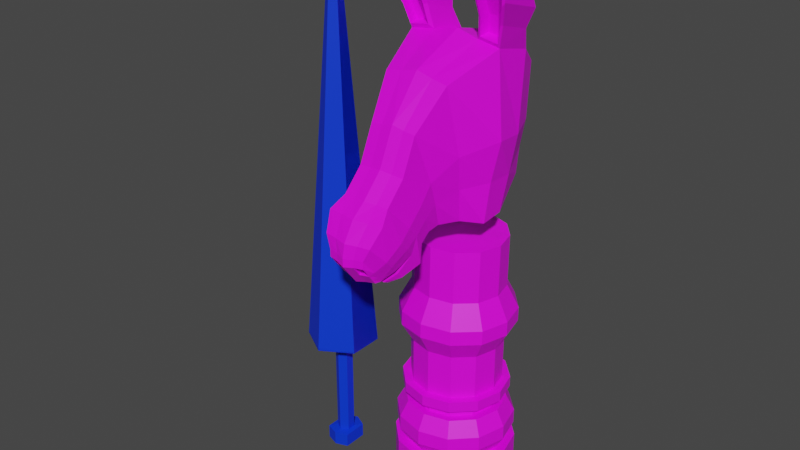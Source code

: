 # Source: KnightDonkey.blend  (saved by Blender 2.93.21; exported with 4.5.12 LTS)
import bpy
from mathutils import Matrix  # noqa: F401  (used for matrix-valued properties, if any)

bpy.ops.wm.read_factory_settings(use_empty=True)
scene = bpy.context.scene
scene.name = 'Scene'

# ---- collections
col_collection = bpy.data.collections.new('Collection'); scene.collection.children.link(col_collection)

# ---- images (referenced by path relative to the original .blend; pixels are not part of the script)
import os
ASSET_DIR = os.environ.get("B2B_ASSET_DIR", "")  # directory of the original .blend (textures are referenced by path, not embedded)
HERE = os.path.dirname(os.path.abspath(__file__))  # packed textures are extracted next to this script under _unpacked/

def load_image(name, relpath, width, height, colorspace="sRGB"):
    """Load a texture the original file referenced (path relative to the .blend, or extracted next to this script)."""
    p = next((c for c in (os.path.join(HERE, relpath), os.path.join(ASSET_DIR, relpath)) if relpath and os.path.exists(c)), "")
    if p:
        img = bpy.data.images.load(p, check_existing=True)
        img.name = name
    else:  # same state as the original file: an image datablock whose file is absent (Cycles renders it pink)
        img = bpy.data.images.new(name, width, height)
        img.source = "FILE"
        img.filepath = "//" + (relpath or name)
    img.colorspace_settings.name = colorspace
    return img
img_pallete_jpg = load_image('Pallete.jpg', 'Reference/Pallete.jpg', 1024, 1024, 'sRGB')

# ---- materials (node trees are filled in below, after node groups)
mat_mypalletecolors = bpy.data.materials.new('MyPalleteColors')
mat_mypalletecolors.use_transparent_shadow = False
mat_equipment = bpy.data.materials.new('Equipment')
mat_equipment.use_transparent_shadow = False

# ---- material node trees
mat_mypalletecolors.use_nodes = True; mat_mypalletecolors.node_tree.nodes.clear()
_N = mat_mypalletecolors.node_tree.nodes; _L = mat_mypalletecolors.node_tree.links
n0 = _N.new('ShaderNodeBsdfPrincipled'); n0.name = 'Principled BSDF'; n0.location = (10, 300)
n0.distribution = 'GGX'
n0.subsurface_method = 'BURLEY'
n0.inputs[3].default_value = 1.45
n0.inputs[27].default_value = (0.0, 0.0, 0.0, 1.0)
n0.inputs[28].default_value = 1.0
n1 = _N.new('ShaderNodeOutputMaterial'); n1.name = 'Material Output'; n1.location = (300, 300)
n2 = _N.new('ShaderNodeTexImage'); n2.name = 'Image Texture'; n2.location = (-350, 232)
n2.image = img_pallete_jpg
_L.new(n0.outputs[0], n1.inputs[0])
_L.new(n2.outputs[0], n0.inputs[0])
n1.is_active_output = True
mat_equipment.use_nodes = True; mat_equipment.node_tree.nodes.clear()
_N = mat_equipment.node_tree.nodes; _L = mat_equipment.node_tree.links
n0 = _N.new('ShaderNodeBsdfPrincipled'); n0.name = 'Principled BSDF'; n0.location = (10, 300)
n0.distribution = 'GGX'
n0.subsurface_method = 'BURLEY'
n0.inputs[0].default_value = (0.0, 0.03634, 0.8, 1.0)
n0.inputs[3].default_value = 1.45
n0.inputs[27].default_value = (0.0, 0.0, 0.0, 1.0)
n0.inputs[28].default_value = 1.0
n1 = _N.new('ShaderNodeOutputMaterial'); n1.name = 'Material Output'; n1.location = (300, 300)
_L.new(n0.outputs[0], n1.inputs[0])
n1.is_active_output = True

# ---- world
world_world = bpy.data.worlds.new('World'); scene.world = world_world
world_world.use_nodes = True; world_world.node_tree.nodes.clear()
_N = world_world.node_tree.nodes; _L = world_world.node_tree.links
n0 = _N.new('ShaderNodeOutputWorld'); n0.name = 'World Output'; n0.location = (300, 300)
n1 = _N.new('ShaderNodeBackground'); n1.name = 'Background'; n1.location = (10, 300)
n1.inputs[0].default_value = (0.05088, 0.05088, 0.05088, 1.0)
_L.new(n1.outputs[0], n0.inputs[0])
n0.is_active_output = True
world_world.color = (0.05088, 0.05088, 0.05088)
world_world.use_sun_shadow = False
world_world.sun_shadow_jitter_overblur = 0.0

# ---- meshes
me_cube_002 = bpy.data.meshes.new('Cube.002')
me_cube_002.from_pydata([(0.006845, 0.176, 0.004051), (0.006845, 0.176, 0.1071), (0.0959, 0.1522, 0.004051), (0.0959, 0.1522, 0.1071), (0.1611, 0.08699, 0.004051), (0.1611, 0.08699, 0.1071), (0.1849, -0.002059, 0.004051), (0.1849, -0.002059, 0.1071), (0.1611, -0.09111, 0.004051), (0.1611, -0.09111, 0.1071), (0.0959, -0.1563, 0.004051), (0.0959, -0.1563, 0.1071), (0.006845, -0.1802, 0.004051), (0.006845, -0.1802, 0.1071), (-0.08221, -0.1563, 0.004051), (-0.08221, -0.1563, 0.1071), (-0.1474, -0.09111, 0.004051), (-0.1474, -0.09111, 0.1071), (-0.1713, -0.002059, 0.004051), (-0.1713, -0.002059, 0.1071), (-0.1474, 0.08699, 0.004051), (-0.1474, 0.08699, 0.1071), (-0.08221, 0.1522, 0.004051), (-0.08221, 0.1522, 0.1071), (0.08061, 0.1257, 0.1071), (0.006845, 0.1455, 0.1071), (0.1346, 0.07171, 0.1071), (0.1544, -0.002059, 0.1071), (0.1346, -0.07582, 0.1071), (0.08061, -0.1298, 0.1071), (0.006845, -0.1496, 0.1071), (-0.06692, -0.1298, 0.1071), (-0.1209, -0.07582, 0.1071), (-0.1407, -0.002059, 0.1071), (-0.1209, 0.07171, 0.1071), (-0.06692, 0.1257, 0.1071), (0.0936, 0.1482, 0.1514), (0.006845, 0.1714, 0.1514), (0.1571, 0.08469, 0.1514), (0.1804, -0.002059, 0.1514), (0.1571, -0.08881, 0.1514), (0.0936, -0.1523, 0.1514), (0.006845, -0.1756, 0.1514), (-0.07991, -0.1523, 0.1514), (-0.1434, -0.08881, 0.1514), (-0.1667, -0.002059, 0.1514), (-0.1434, 0.08469, 0.1514), (-0.07991, 0.1482, 0.1514), (0.0936, 0.1482, 0.1957), (0.006845, 0.1714, 0.1957), (0.1571, 0.08469, 0.1957), (0.1804, -0.002059, 0.1957), (0.1571, -0.08881, 0.1957), (0.0936, -0.1523, 0.1957), (0.006845, -0.1756, 0.1957), (-0.07991, -0.1523, 0.1957), (-0.1434, -0.08881, 0.1957), (-0.1667, -0.002059, 0.1957), (-0.1434, 0.08469, 0.1957), (-0.07991, 0.1482, 0.1957), (0.08128, 0.1269, 0.2421), (0.006845, 0.1468, 0.2421), (0.1358, 0.07238, 0.2421), (0.1557, -0.002059, 0.2421), (0.1358, -0.0765, 0.2421), (0.08128, -0.131, 0.2421), (0.006845, -0.1509, 0.2421), (-0.06759, -0.131, 0.2421), (-0.1221, -0.0765, 0.2421), (-0.142, -0.002059, 0.2421), (-0.1221, 0.07238, 0.2421), (-0.06759, 0.1269, 0.2421), (0.06939, 0.1063, 0.2421), (0.006845, 0.123, 0.2421), (0.1152, 0.06049, 0.2421), (0.1319, -0.002059, 0.2421), (0.1152, -0.06461, 0.2421), (0.06939, -0.1104, 0.2421), (0.006845, -0.1272, 0.2421), (-0.0557, -0.1104, 0.2421), (-0.1015, -0.06461, 0.2421), (-0.1183, -0.002059, 0.2421), (-0.1015, 0.06049, 0.2421), (-0.0557, 0.1063, 0.2421), (0.06939, 0.1063, 0.2615), (0.006845, 0.123, 0.2615), (0.1152, 0.06049, 0.2615), (0.1319, -0.002059, 0.2615), (0.1152, -0.06461, 0.2615), (0.06939, -0.1104, 0.2615), (0.006845, -0.1272, 0.2615), (-0.0557, -0.1104, 0.2615), (-0.1015, -0.06461, 0.2615), (-0.1183, -0.002059, 0.2615), (-0.1015, 0.06049, 0.2615), (-0.0557, 0.1063, 0.2615), (0.08534, 0.1339, 0.2778), (0.006845, 0.1549, 0.2778), (0.1428, 0.07644, 0.2778), (0.1638, -0.002059, 0.2778), (0.1428, -0.08056, 0.2778), (0.08534, -0.138, 0.2778), (0.006845, -0.1591, 0.2778), (-0.07165, -0.138, 0.2778), (-0.1291, -0.08056, 0.2778), (-0.1502, -0.002059, 0.2778), (-0.1291, 0.07644, 0.2778), (-0.07165, 0.1339, 0.2778), (0.08534, 0.1339, 0.31), (0.006845, 0.1549, 0.31), (0.1428, 0.07644, 0.31), (0.1638, -0.002059, 0.31), (0.1428, -0.08056, 0.31), (0.08534, -0.138, 0.31), (0.006845, -0.1591, 0.31), (-0.07165, -0.138, 0.31), (-0.1291, -0.08056, 0.31), (-0.1502, -0.002059, 0.31), (-0.1291, 0.07644, 0.31), (-0.07165, 0.1339, 0.31), (0.07347, 0.1133, 0.31), (0.006845, 0.1312, 0.31), (0.1222, 0.06456, 0.31), (0.1401, -0.002059, 0.31), (0.1222, -0.06868, 0.31), (0.07347, -0.1175, 0.31), (0.006845, -0.1353, 0.31), (-0.05978, -0.1175, 0.31), (-0.1086, -0.06868, 0.31), (-0.1264, -0.002059, 0.31), (-0.1086, 0.06456, 0.31), (-0.05978, 0.1133, 0.31), (0.09808, 0.144, 0.5042), (0.01718, 0.1666, 0.507), (0.1544, 0.08222, 0.503), (0.175, -0.002126, 0.5029), (0.1524, -0.08647, 0.5043), (0.09065, -0.1482, 0.5071), (0.006314, -0.1708, 0.51), (-0.07803, -0.1482, 0.5074), (-0.1398, -0.08647, 0.5046), (-0.1624, -0.002126, 0.5032), (-0.1377, 0.08222, 0.5034), (-0.0706, 0.144, 0.5049), (-0.2949, -0.1652, 0.3945), (-0.2949, -0.1902, 0.3945), (-0.2731, -0.1468, 0.3945), (-0.2513, -0.1902, 0.3945), (-0.2513, -0.1652, 0.3945), (-0.2731, -0.2033, 0.3945), (-0.2949, -0.1652, 0.08536), (-0.2949, -0.1902, 0.08536), (-0.2731, -0.1468, 0.08536), (-0.2513, -0.1902, 0.08536), (-0.2513, -0.1652, 0.08536), (-0.2731, -0.2033, 0.08536), (-0.3104, -0.1426, 0.08293), (-0.3104, -0.2128, 0.08293), (-0.2737, -0.1241, 0.08293), (-0.237, -0.2128, 0.08293), (-0.237, -0.1426, 0.08293), (-0.2737, -0.2259, 0.08293), (-0.3104, -0.1426, 0.04286), (-0.3104, -0.2128, 0.04286), (-0.2737, -0.1241, 0.04286), (-0.237, -0.2128, 0.04286), (-0.237, -0.1426, 0.04286), (-0.2737, -0.2259, 0.04286), (0.1222, -0.06868, 0.4441), (0.07347, -0.1175, 0.4456), (-0.05684, 0.1133, 0.4443), (0.01113, 0.1312, 0.4456), (0.0764, 0.1133, 0.444), (0.123, 0.06456, 0.4431), (-0.1086, -0.06868, 0.4443), (-0.1264, -0.002059, 0.4432), (0.006845, -0.1353, 0.447), (0.1401, -0.002059, 0.4431), (-0.1078, 0.06456, 0.4433), (-0.05978, -0.1175, 0.4458), (0.1364, -0.0759, 0.8644), (0.1364, -0.0385, 1.323), (0.1364, -0.006934, 0.8712), (0.1364, 0.07735, 1.294), (0.09396, -0.1252, 0.8774), (0.09396, -0.1892, 1.26), (0.06773, -0.1797, 0.8791), (0.06773, -0.2768, 1.154), (0.06773, -0.2176, 0.8751), (0.06773, -0.3203, 1.056), (0.06773, -0.2454, 0.8525), (0.06773, -0.3765, 0.9981), (0.08346, -0.2698, 0.8112), (0.08346, -0.4151, 0.9671), (0.06966, -0.327, 0.7902), (0.06966, -0.4453, 0.9171), (0.05296, -0.3606, 0.7849), (0.05296, -0.4517, 0.8812), (0.1057, 0.1072, 0.9345), (0.1057, 0.1526, 1.238), (0.05296, -0.3871, 0.7992), (0.06966, -0.3531, 0.8182), (0.08346, -0.3058, 0.8499), (0.05296, -0.3742, 0.7922), (0.06966, -0.3436, 0.8081), (0.05297, -0.4079, 0.8036), (0.05297, -0.4516, 0.8602), (0.06896, 0.08469, 1.302), (0.06896, -0.07217, 0.8623), (0.04721, -0.1226, 0.8756), (0.03379, -0.1784, 0.8773), (0.03379, -0.2172, 0.8733), (0.03379, -0.2457, 0.8502), (0.04184, -0.2706, 0.8079), (0.03477, -0.3292, 0.7864), (0.02623, -0.3636, 0.7809), (0.0532, 0.1617, 1.244), (0.02623, -0.3908, 0.7957), (0.02624, -0.4122, 0.8001), (0.02623, -0.3775, 0.7884), (0.06896, -0.001579, 0.8693), (0.06896, -0.03389, 1.332), (0.04721, -0.1881, 1.268), (0.03379, -0.2778, 1.158), (0.03379, -0.3223, 1.059), (0.03379, -0.3799, 0.9991), (0.04184, -0.4193, 0.9674), (0.03477, -0.4503, 0.9163), (0.02623, -0.4568, 0.8794), (0.0532, 0.1152, 0.934), (0.02624, -0.4568, 0.858), (0.1394, -0.06836, 1.565), (0.1748, -0.07221, 1.561), (0.1748, -0.09714, 1.573), (0.1394, -0.09473, 1.577), (0.08118, 0.05636, 1.425), (0.1786, 0.04575, 1.414), (0.1786, -0.08571, 1.453), (0.08118, -0.07905, 1.466), (0.101, 0.01408, 1.492), (0.186, 0.004816, 1.482), (0.186, -0.1011, 1.515), (0.101, -0.09529, 1.526), (0.154, 0.0458, 1.357), (0.154, -0.05362, 1.387), (0.07858, -0.04846, 1.397), (0.07858, 0.05401, 1.366), (0.1539, 0.03521, 1.083), (0.1663, -0.0572, 1.094), (0.1114, -0.1572, 1.069), (0.0809, -0.2283, 1.016), (0.0809, -0.2689, 0.9658), (0.0809, -0.311, 0.9253), (0.1136, 0.1299, 1.086), (0.0532, 0.1385, 1.089), (0.06088, -0.4194, 0.8402), (0.08283, -0.3992, 0.8677), (0.09663, -0.3604, 0.9085), (0.05297, -0.4298, 0.8319), (0.02624, -0.4345, 0.8291), (0.1456, 0.01414, 0.9769), (0.1456, -0.06655, 0.9792), (0.1032, -0.1412, 0.9732), (0.07693, -0.204, 0.9477), (0.07693, -0.2433, 0.9205), (0.07693, -0.2782, 0.8889), (0.1057, 0.1185, 1.01), (0.0532, 0.1269, 1.012), (0.05688, -0.4032, 0.8197), (0.07886, -0.3761, 0.8429), (0.09266, -0.3331, 0.8792), (0.05297, -0.4189, 0.8177), (0.02624, -0.4233, 0.8146), (0.1352, -0.04674, 1.336), (0.08044, -0.043, 1.343), (0.1663, -0.09433, 1.539), (0.1376, -0.09237, 1.542), (0.1495, -0.05901, 1.388), (0.08825, -0.05482, 1.396), (0.1755, -0.09754, 1.492), (0.1694, -0.08505, 1.441), (0.1064, -0.09282, 1.501), (0.09037, -0.07965, 1.452), (0.1382, -0.01513, 1.34), (0.08344, -0.01139, 1.348), (0.1693, -0.06273, 1.543), (0.1406, -0.06076, 1.546), (0.1525, -0.0274, 1.392), (0.09125, -0.02322, 1.4), (0.1785, -0.06593, 1.496), (0.1724, -0.05344, 1.446), (0.1094, -0.06122, 1.505), (0.09336, -0.04804, 1.456), (0.04895, -0.436, 0.8679), (0.02222, -0.4411, 0.8657), (0.02222, -0.4188, 0.8368), (0.04895, -0.4141, 0.8396), (-0.1361, -0.0759, 0.8644), (-0.1361, -0.0385, 1.323), (-0.1361, -0.006934, 0.8712), (-0.1361, 0.07735, 1.294), (-0.09359, -0.1252, 0.8774), (-0.09359, -0.1892, 1.26), (-0.06735, -0.1797, 0.8791), (-0.06735, -0.2768, 1.154), (-0.06735, -0.2176, 0.8751), (-0.06735, -0.3203, 1.056), (-0.06735, -0.2454, 0.8525), (-0.06735, -0.3765, 0.9981), (-0.08308, -0.2698, 0.8112), (-0.08308, -0.4151, 0.9671), (-0.06928, -0.327, 0.7902), (-0.06928, -0.4453, 0.9171), (-0.05259, -0.3606, 0.7849), (-0.05259, -0.4517, 0.8812), (-0.1053, 0.1072, 0.9345), (-0.1053, 0.1526, 1.238), (-0.05259, -0.3871, 0.7992), (-0.06928, -0.3531, 0.8182), (-0.08308, -0.3058, 0.8499), (0.0001879, -0.4188, 0.7945), (0.0001879, -0.465, 0.8545), (-0.05259, -0.3742, 0.7922), (-0.06928, -0.3436, 0.8081), (-0.05259, -0.4079, 0.8036), (-0.05259, -0.4516, 0.8602), (0.0001879, 0.006973, 0.8662), (0.0001879, 0.09642, 1.315), (0.0001879, -0.06622, 0.859), (0.0001879, -0.02653, 1.346), (0.0001879, -0.1185, 0.8728), (0.0001879, -0.1864, 1.279), (0.0001879, -0.1764, 0.8745), (0.0001879, -0.2794, 1.166), (0.0001879, -0.2166, 0.8703), (0.0001879, -0.3256, 1.063), (0.0001879, -0.2462, 0.8463), (0.0001879, -0.3852, 1.001), (0.0001879, -0.272, 0.8025), (0.0001879, -0.4262, 0.9679), (0.0001879, -0.3328, 0.7802), (0.0001879, -0.4583, 0.9149), (0.0001879, -0.3684, 0.7746), (0.0001879, -0.4651, 0.8767), (0.0001879, 0.1281, 0.9333), (0.0001879, 0.1763, 1.255), (0.0001879, -0.3967, 0.79), (0.0001879, -0.3827, 0.7824), (-0.06858, 0.08469, 1.302), (-0.06858, -0.07217, 0.8623), (-0.04684, -0.1226, 0.8756), (-0.03341, -0.1784, 0.8773), (-0.03341, -0.2172, 0.8733), (-0.03341, -0.2457, 0.8502), (-0.04146, -0.2706, 0.8079), (-0.0344, -0.3292, 0.7864), (-0.02585, -0.3636, 0.7809), (-0.05282, 0.1617, 1.244), (-0.02585, -0.3908, 0.7957), (-0.02586, -0.4122, 0.8001), (-0.02585, -0.3775, 0.7884), (-0.06858, -0.001579, 0.8693), (-0.06858, -0.03389, 1.332), (-0.04684, -0.1881, 1.268), (-0.03341, -0.2778, 1.158), (-0.03341, -0.3223, 1.059), (-0.03341, -0.3799, 0.9991), (-0.04146, -0.4193, 0.9674), (-0.0344, -0.4503, 0.9163), (-0.02585, -0.4568, 0.8794), (-0.05282, 0.1152, 0.934), (-0.02586, -0.4568, 0.858), (-0.139, -0.06836, 1.565), (-0.1744, -0.07221, 1.561), (-0.1744, -0.09714, 1.573), (-0.139, -0.09473, 1.577), (-0.08081, 0.05636, 1.425), (-0.1783, 0.04575, 1.414), (-0.1783, -0.08571, 1.453), (-0.08081, -0.07905, 1.466), (-0.1006, 0.01408, 1.492), (-0.1857, 0.004816, 1.482), (-0.1857, -0.1011, 1.515), (-0.1006, -0.09529, 1.526), (-0.1537, 0.0458, 1.357), (-0.1537, -0.05362, 1.387), (-0.0782, -0.04846, 1.397), (-0.0782, 0.05401, 1.366), (-0.1535, 0.03521, 1.083), (-0.1659, -0.0572, 1.094), (-0.111, -0.1572, 1.069), (-0.08053, -0.2283, 1.016), (-0.08053, -0.2689, 0.9658), (-0.08053, -0.311, 0.9253), (-0.1132, 0.1299, 1.086), (0.0001879, 0.1522, 1.094), (-0.05282, 0.1385, 1.089), (-0.0605, -0.4194, 0.8402), (-0.08245, -0.3992, 0.8677), (-0.09625, -0.3604, 0.9085), (-0.05259, -0.4298, 0.8319), (0.0001879, -0.4419, 0.8245), (0.0001879, -0.4309, 0.8333), (-0.02586, -0.4345, 0.8291), (-0.1453, 0.01414, 0.9769), (-0.1453, -0.06655, 0.9792), (-0.1028, -0.1412, 0.9732), (-0.07656, -0.204, 0.9477), (-0.07656, -0.2433, 0.9205), (-0.07656, -0.2782, 0.8889), (-0.1053, 0.1185, 1.01), (0.0001879, 0.1401, 1.014), (-0.05282, 0.1269, 1.012), (-0.0565, -0.4032, 0.8197), (-0.07848, -0.3761, 0.8429), (-0.09228, -0.3331, 0.8792), (-0.05259, -0.4189, 0.8177), (0.0001879, -0.4304, 0.8095), (0.0001879, -0.4138, 0.8117), (-0.02586, -0.4233, 0.8146), (-0.1348, -0.04674, 1.336), (-0.08007, -0.043, 1.343), (-0.166, -0.09433, 1.539), (-0.1372, -0.09237, 1.542), (-0.1491, -0.05901, 1.388), (-0.08788, -0.05482, 1.396), (-0.1751, -0.09754, 1.492), (-0.1691, -0.08505, 1.441), (-0.1061, -0.09282, 1.501), (-0.08999, -0.07965, 1.452), (-0.1378, -0.01513, 1.34), (-0.08306, -0.01139, 1.348), (-0.169, -0.06273, 1.543), (-0.1402, -0.06076, 1.546), (-0.1521, -0.0274, 1.392), (-0.09087, -0.02322, 1.4), (-0.1781, -0.06593, 1.496), (-0.1721, -0.05344, 1.446), (-0.109, -0.06122, 1.505), (-0.09298, -0.04804, 1.456), (-0.04858, -0.436, 0.8679), (-0.02184, -0.4411, 0.8657), (-0.02184, -0.4188, 0.8368), (-0.04858, -0.4141, 0.8396), (0.09818, 0.1446, 0.5466), (0.01727, 0.1672, 0.5493), (0.1545, 0.08285, 0.5454), (0.1751, -0.001492, 0.5453), (0.1525, -0.08583, 0.5467), (0.09075, -0.1476, 0.5495), (0.006407, -0.1702, 0.5523), (-0.07793, -0.1476, 0.5498), (-0.1397, -0.08583, 0.547), (-0.1623, -0.001492, 0.5456), (-0.1377, 0.08285, 0.5457), (-0.07051, 0.1446, 0.5473), (0.07949, 0.1144, 0.6159), (0.01557, 0.1322, 0.6181), (0.124, 0.06559, 0.6149), (0.1402, -0.001035, 0.6149), (0.1224, -0.06766, 0.616), (0.07362, -0.1164, 0.6182), (0.006995, -0.1343, 0.6204), (-0.05963, -0.1164, 0.6185), (-0.1084, -0.06766, 0.6162), (-0.1263, -0.001035, 0.6151), (-0.1068, 0.06559, 0.6152), (-0.05376, 0.1144, 0.6165), (0.07971, 0.1159, 0.7704), (0.0158, 0.1338, 0.7725), (0.1242, 0.06714, 0.7694), (0.1405, 0.0005115, 0.7693), (0.1226, -0.06611, 0.7704), (0.07385, -0.1149, 0.7726), (0.007222, -0.1327, 0.7749), (-0.0594, -0.1149, 0.7729), (-0.1082, -0.06611, 0.7706), (-0.126, 0.0005115, 0.7695), (-0.1066, 0.06714, 0.7697), (-0.05353, 0.1159, 0.7709), (-0.3618, -0.1297, 0.4068), (-0.3618, -0.2311, 0.4068), (-0.2731, -0.05463, 0.4068), (-0.1843, -0.2311, 0.4068), (-0.1843, -0.1297, 0.4068), (-0.2731, -0.2845, 0.4068), (-0.2949, -0.1652, 0.3945), (-0.2949, -0.1902, 0.3945), (-0.2731, -0.1468, 0.3945), (-0.2513, -0.1902, 0.3945), (-0.2513, -0.1652, 0.3945), (-0.2731, -0.2033, 0.3945), (-0.3618, -0.1297, 0.4068), (-0.3618, -0.2311, 0.4068), (-0.2731, -0.05463, 0.4068), (-0.1843, -0.2311, 0.4068), (-0.1843, -0.1297, 0.4068), (-0.2731, -0.2845, 0.4068), (-0.279, -0.1737, 1.624), (-0.279, -0.1804, 1.624), (-0.2731, -0.1687, 1.624), (-0.2672, -0.1804, 1.624), (-0.2672, -0.1737, 1.624), (-0.2731, -0.184, 1.624), (-0.279, -0.1737, 1.624), (-0.279, -0.1804, 1.624), (-0.2731, -0.1687, 1.624), (-0.2672, -0.1804, 1.624), (-0.2672, -0.1737, 1.624), (-0.2731, -0.184, 1.624)], [], [(0, 1, 3, 2), (2, 3, 5, 4), (4, 5, 7, 6), (6, 7, 9, 8), (8, 9, 11, 10), (10, 11, 13, 12), (12, 13, 15, 14), (14, 15, 17, 16), (16, 17, 19, 18), (18, 19, 21, 20), (9, 7, 27, 28), (20, 21, 23, 22), (22, 23, 1, 0), (0, 2, 4, 6, 8, 10, 12, 14, 16, 18, 20, 22), (34, 33, 45, 46), (1, 23, 35, 25), (3, 1, 25, 24), (7, 5, 26, 27), (23, 21, 34, 35), (5, 3, 24, 26), (21, 19, 33, 34), (19, 17, 32, 33), (17, 15, 31, 32), (15, 13, 30, 31), (13, 11, 29, 30), (11, 9, 28, 29), (39, 38, 50, 51), (31, 30, 42, 43), (28, 27, 39, 40), (35, 34, 46, 47), (24, 25, 37, 36), (32, 31, 43, 44), (29, 28, 40, 41), (25, 35, 47, 37), (26, 24, 36, 38), (33, 32, 44, 45), (30, 29, 41, 42), (27, 26, 38, 39), (51, 50, 62, 63), (46, 45, 57, 58), (43, 42, 54, 55), (40, 39, 51, 52), (47, 46, 58, 59), (36, 37, 49, 48), (44, 43, 55, 56), (41, 40, 52, 53), (37, 47, 59, 49), (38, 36, 48, 50), (45, 44, 56, 57), (42, 41, 53, 54), (66, 65, 77, 78), (58, 57, 69, 70), (55, 54, 66, 67), (52, 51, 63, 64), (59, 58, 70, 71), (48, 49, 61, 60), (56, 55, 67, 68), (53, 52, 64, 65), (49, 59, 71, 61), (50, 48, 60, 62), (57, 56, 68, 69), (54, 53, 65, 66), (78, 77, 89, 90), (63, 62, 74, 75), (70, 69, 81, 82), (67, 66, 78, 79), (64, 63, 75, 76), (71, 70, 82, 83), (60, 61, 73, 72), (68, 67, 79, 80), (65, 64, 76, 77), (61, 71, 83, 73), (62, 60, 72, 74), (69, 68, 80, 81), (93, 92, 104, 105), (75, 74, 86, 87), (82, 81, 93, 94), (79, 78, 90, 91), (76, 75, 87, 88), (83, 82, 94, 95), (72, 73, 85, 84), (80, 79, 91, 92), (77, 76, 88, 89), (73, 83, 95, 85), (74, 72, 84, 86), (81, 80, 92, 93), (98, 96, 108, 110), (90, 89, 101, 102), (87, 86, 98, 99), (94, 93, 105, 106), (91, 90, 102, 103), (88, 87, 99, 100), (95, 94, 106, 107), (84, 85, 97, 96), (92, 91, 103, 104), (89, 88, 100, 101), (85, 95, 107, 97), (86, 84, 96, 98), (109, 119, 131, 121), (105, 104, 116, 117), (102, 101, 113, 114), (99, 98, 110, 111), (106, 105, 117, 118), (103, 102, 114, 115), (100, 99, 111, 112), (107, 106, 118, 119), (96, 97, 109, 108), (104, 103, 115, 116), (101, 100, 112, 113), (97, 107, 119, 109), (169, 168, 136, 137), (110, 108, 120, 122), (117, 116, 128, 129), (114, 113, 125, 126), (111, 110, 122, 123), (118, 117, 129, 130), (115, 114, 126, 127), (112, 111, 123, 124), (119, 118, 130, 131), (108, 109, 121, 120), (116, 115, 127, 128), (113, 112, 124, 125), (134, 132, 444, 446), (171, 170, 143, 133), (173, 172, 132, 134), (175, 174, 140, 141), (176, 169, 137, 138), (177, 173, 134, 135), (178, 175, 141, 142), (179, 176, 138, 139), (168, 177, 135, 136), (170, 178, 142, 143), (172, 171, 133, 132), (174, 179, 139, 140), (148, 147, 153, 154), (146, 148, 154, 152), (150, 152, 158, 156), (153, 155, 161, 159), (145, 144, 150, 151), (149, 145, 151, 155), (147, 149, 155, 153), (144, 146, 152, 150), (157, 156, 162, 163), (160, 159, 165, 166), (152, 154, 160, 158), (154, 153, 159, 160), (151, 150, 156, 157), (155, 151, 157, 161), (164, 166, 165, 167), (162, 164, 167, 163), (161, 157, 163, 167), (159, 161, 167, 165), (156, 158, 164, 162), (158, 160, 166, 164), (128, 127, 179, 174), (120, 121, 171, 172), (131, 130, 178, 170), (124, 123, 177, 168), (127, 126, 176, 179), (130, 129, 175, 178), (123, 122, 173, 177), (126, 125, 169, 176), (129, 128, 174, 175), (122, 120, 172, 173), (121, 131, 170, 171), (125, 124, 168, 169), (207, 183, 199, 216), (247, 183, 181, 248), (220, 182, 180, 208), (249, 185, 187, 250), (248, 181, 185, 249), (208, 180, 184, 209), (210, 186, 188, 211), (209, 184, 186, 210), (251, 189, 191, 252), (250, 187, 189, 251), (211, 188, 190, 212), (190, 265, 270, 202, 192), (212, 190, 192, 213), (214, 194, 196, 215), (192, 202, 204, 194), (213, 192, 194, 214), (194, 204, 203, 196), (254, 216, 199, 253), (260, 182, 198, 266), (255, 256, 195, 197), (256, 257, 193, 195), (228, 343, 321, 230), (255, 197, 206, 258), (206, 230, 294, 293), (217, 200, 205, 218), (220, 326, 344, 229), (227, 341, 343, 228), (215, 219, 347, 342), (225, 337, 339, 226), (226, 339, 341, 227), (224, 335, 337, 225), (223, 333, 335, 224), (222, 331, 333, 223), (207, 327, 329, 221), (221, 329, 331, 222), (181, 221, 222, 185), (240, 239, 231, 232), (185, 222, 223, 187), (187, 223, 224, 189), (189, 224, 225, 191), (193, 226, 227, 195), (191, 225, 226, 193), (196, 203, 219, 215), (195, 227, 228, 197), (182, 220, 229, 198), (346, 217, 218, 320), (401, 259, 230, 321), (197, 228, 230, 206), (395, 345, 216, 254), (338, 213, 214, 340), (340, 214, 215, 342), (336, 212, 213, 338), (334, 211, 212, 336), (330, 209, 210, 332), (332, 210, 211, 334), (328, 208, 209, 330), (326, 220, 208, 328), (327, 207, 216, 345), (232, 231, 234, 233), (241, 240, 232, 233), (245, 221, 274, 278), (239, 242, 234, 231), (246, 245, 238, 235), (237, 241, 279, 280), (244, 243, 236, 237), (243, 246, 235, 236), (235, 238, 242, 239), (181, 244, 277, 273), (237, 236, 240, 241), (236, 235, 239, 240), (183, 207, 246, 243), (181, 183, 243, 244), (238, 245, 278, 282), (207, 221, 245, 246), (411, 395, 254, 267), (183, 247, 253, 199), (267, 254, 253, 266), (263, 250, 251, 264), (264, 251, 252, 265), (261, 248, 249, 262), (262, 249, 250, 263), (260, 247, 248, 261), (417, 272, 259, 401), (272, 271, 258, 259), (268, 255, 258, 271), (269, 270, 257, 256), (268, 269, 256, 255), (182, 260, 261, 180), (184, 262, 263, 186), (180, 261, 262, 184), (188, 264, 265, 190), (186, 263, 264, 188), (229, 267, 266, 198), (344, 411, 267, 229), (247, 260, 266, 253), (200, 201, 269, 268), (201, 202, 270, 269), (200, 268, 271, 205), (218, 205, 271, 272), (320, 218, 272, 417), (257, 252, 191, 193), (270, 265, 252, 257), (279, 275, 285, 289), (274, 273, 283, 284), (277, 280, 290, 287), (278, 274, 284, 288), (242, 238, 282, 281), (221, 181, 273, 274), (241, 233, 275, 279), (244, 237, 280, 277), (233, 234, 276, 275), (234, 242, 281, 276), (291, 289, 285, 286), (288, 287, 290, 292), (292, 290, 289, 291), (284, 283, 287, 288), (280, 279, 289, 290), (282, 278, 288, 292), (275, 276, 286, 285), (276, 281, 291, 286), (281, 282, 292, 291), (273, 277, 287, 283), (295, 296, 293, 294), (230, 259, 295, 294), (258, 206, 293, 296), (259, 258, 296, 295), (348, 357, 316, 300), (388, 389, 298, 300), (361, 349, 297, 299), (390, 391, 304, 302), (389, 390, 302, 298), (349, 350, 301, 297), (351, 352, 305, 303), (350, 351, 303, 301), (392, 393, 308, 306), (391, 392, 306, 304), (352, 353, 307, 305), (307, 309, 319, 415, 409), (353, 354, 309, 307), (355, 356, 313, 311), (309, 311, 323, 319), (354, 355, 311, 309), (311, 313, 322, 323), (396, 394, 316, 357), (404, 410, 315, 299), (397, 314, 312, 398), (398, 312, 310, 399), (418, 417, 320, 346), (369, 371, 321, 343), (397, 400, 325, 314), (325, 440, 441, 371), (358, 359, 324, 317), (361, 370, 344, 326), (368, 369, 343, 341), (356, 342, 347, 360), (366, 367, 339, 337), (367, 368, 341, 339), (365, 366, 337, 335), (364, 365, 335, 333), (363, 364, 333, 331), (348, 362, 329, 327), (362, 363, 331, 329), (298, 302, 363, 362), (381, 373, 372, 380), (302, 304, 364, 363), (304, 306, 365, 364), (306, 308, 366, 365), (310, 312, 368, 367), (308, 310, 367, 366), (313, 356, 360, 322), (312, 314, 369, 368), (299, 315, 370, 361), (346, 320, 359, 358), (401, 321, 371, 403), (314, 325, 371, 369), (395, 396, 357, 345), (338, 340, 355, 354), (340, 342, 356, 355), (336, 338, 354, 353), (334, 336, 353, 352), (330, 332, 351, 350), (332, 334, 352, 351), (328, 330, 350, 349), (326, 328, 349, 361), (327, 345, 357, 348), (373, 374, 375, 372), (382, 374, 373, 381), (386, 425, 421, 362), (380, 372, 375, 383), (387, 376, 379, 386), (378, 427, 426, 382), (385, 378, 377, 384), (384, 377, 376, 387), (376, 380, 383, 379), (298, 420, 424, 385), (378, 382, 381, 377), (377, 381, 380, 376), (300, 384, 387, 348), (298, 385, 384, 300), (379, 429, 425, 386), (348, 387, 386, 362), (411, 412, 396, 395), (300, 316, 394, 388), (412, 410, 394, 396), (407, 408, 392, 391), (408, 409, 393, 392), (405, 406, 390, 389), (406, 407, 391, 390), (404, 405, 389, 388), (417, 401, 403, 419), (419, 403, 400, 416), (413, 416, 400, 397), (343, 321, 401, 402), (414, 398, 399, 415), (413, 397, 398, 414), (299, 297, 405, 404), (301, 303, 407, 406), (297, 301, 406, 405), (305, 307, 409, 408), (303, 305, 408, 407), (370, 315, 410, 412), (344, 370, 412, 411), (388, 394, 410, 404), (317, 413, 414, 318), (318, 414, 415, 319), (317, 324, 416, 413), (359, 419, 416, 324), (320, 417, 419, 359), (402, 401, 417, 418), (399, 310, 308, 393), (415, 399, 393, 409), (426, 436, 432, 422), (421, 431, 430, 420), (424, 434, 437, 427), (425, 435, 431, 421), (383, 428, 429, 379), (362, 421, 420, 298), (382, 426, 422, 374), (385, 424, 427, 378), (374, 422, 423, 375), (375, 423, 428, 383), (438, 433, 432, 436), (435, 439, 437, 434), (439, 438, 436, 437), (431, 435, 434, 430), (427, 437, 436, 426), (429, 439, 435, 425), (422, 432, 433, 423), (423, 433, 438, 428), (428, 438, 439, 429), (420, 430, 434, 424), (442, 441, 440, 443), (371, 441, 442, 403), (400, 443, 440, 325), (403, 442, 443, 400), (453, 452, 464, 465), (141, 140, 452, 453), (138, 137, 449, 450), (135, 134, 446, 447), (142, 141, 453, 454), (139, 138, 450, 451), (136, 135, 447, 448), (143, 142, 454, 455), (132, 133, 445, 444), (140, 139, 451, 452), (137, 136, 448, 449), (133, 143, 455, 445), (458, 456, 468, 470), (450, 449, 461, 462), (447, 446, 458, 459), (454, 453, 465, 466), (451, 450, 462, 463), (448, 447, 459, 460), (455, 454, 466, 467), (444, 445, 457, 456), (452, 451, 463, 464), (449, 448, 460, 461), (445, 455, 467, 457), (446, 444, 456, 458), (468, 469, 479, 478, 477, 476, 475, 474, 473, 472, 471, 470), (465, 464, 476, 477), (462, 461, 473, 474), (459, 458, 470, 471), (466, 465, 477, 478), (463, 462, 474, 475), (460, 459, 471, 472), (467, 466, 478, 479), (456, 457, 469, 468), (464, 463, 475, 476), (461, 460, 472, 473), (457, 467, 479, 469), (204, 202, 319, 323), (204, 323, 322, 360, 347, 219, 203), (144, 145, 487, 486), (482, 484, 502, 500), (149, 147, 489, 491), (497, 495, 507, 509), (481, 480, 498, 499), (147, 148, 490, 489), (486, 487, 493, 492), (487, 491, 497, 493), (491, 489, 495, 497), (488, 486, 492, 494), (490, 488, 494, 496), (489, 490, 496, 495), (495, 496, 508, 507), (148, 146, 488, 490), (483, 485, 503, 501), (146, 144, 486, 488), (493, 497, 509, 505), (145, 149, 491, 487), (500, 502, 508, 506), (499, 498, 504, 505), (501, 503, 509, 507), (498, 500, 506, 504), (503, 499, 505, 509), (502, 501, 507, 508), (492, 493, 505, 504), (480, 482, 500, 498), (496, 494, 506, 508), (485, 481, 499, 503), (484, 483, 501, 502), (494, 492, 504, 506)])
me_cube_002.polygons.foreach_set('material_index', [0, 0, 0, 0, 0, 0, 0, 0, 0, 0, 0, 0, 0, 0, 0, 0, 0, 0, 0, 0, 0, 0, 0, 0, 0, 0, 0, 0, 0, 0, 0, 0, 0, 0, 0, 0, 0, 0, 0, 0, 0, 0, 0, 0, 0, 0, 0, 0, 0, 0, 0, 0, 0, 0, 0, 0, 0, 0, 0, 0, 0, 0, 0, 0, 0, 0, 0, 0, 0, 0, 0, 0, 0, 0, 0, 0, 0, 0, 0, 0, 0, 0, 0, 0, 0, 0, 0, 0, 0, 0, 0, 0, 0, 0, 0, 0, 0, 0, 0, 0, 0, 0, 0, 0, 0, 0, 0, 0, 0, 0, 0, 0, 0, 0, 0, 0, 0, 0, 0, 0, 0, 0, 0, 0, 0, 0, 0, 0, 0, 0, 0, 0, 0, 0, 1, 1, 1, 1, 1, 1, 1, 1, 1, 1, 1, 1, 1, 1, 1, 1, 1, 1, 1, 1, 0, 0, 0, 0, 0, 0, 0, 0, 0, 0, 0, 0, 0, 0, 0, 0, 0, 0, 0, 0, 0, 0, 0, 0, 0, 0, 0, 0, 0, 0, 0, 0, 0, 0, 0, 0, 0, 0, 0, 0, 0, 0, 0, 0, 0, 0, 0, 0, 0, 0, 0, 0, 0, 0, 0, 0, 0, 0, 0, 0, 0, 0, 0, 0, 0, 0, 0, 0, 0, 0, 0, 0, 0, 0, 0, 0, 0, 0, 0, 0, 0, 0, 0, 0, 0, 0, 0, 0, 0, 0, 0, 0, 0, 0, 0, 0, 0, 0, 0, 0, 0, 0, 0, 0, 0, 0, 0, 0, 0, 0, 0, 0, 0, 0, 0, 0, 0, 0, 0, 0, 0, 0, 0, 0, 0, 0, 0, 0, 0, 0, 0, 0, 0, 0, 0, 0, 0, 0, 0, 0, 0, 0, 0, 0, 0, 0, 0, 0, 0, 0, 0, 0, 0, 0, 0, 0, 0, 0, 0, 0, 0, 0, 0, 0, 0, 0, 0, 0, 0, 0, 0, 0, 0, 0, 0, 0, 0, 0, 0, 0, 0, 0, 0, 0, 0, 0, 0, 0, 0, 0, 0, 0, 0, 0, 0, 0, 0, 0, 0, 0, 0, 0, 0, 0, 0, 0, 0, 0, 0, 0, 0, 0, 0, 0, 0, 0, 0, 0, 0, 0, 0, 0, 0, 0, 0, 0, 0, 0, 0, 0, 0, 0, 0, 0, 0, 0, 0, 0, 0, 0, 0, 0, 0, 0, 0, 0, 0, 0, 0, 0, 0, 0, 0, 0, 0, 0, 0, 0, 0, 0, 0, 0, 0, 0, 0, 0, 0, 0, 0, 0, 0, 0, 0, 0, 0, 0, 0, 0, 0, 0, 0, 0, 0, 0, 0, 0, 0, 0, 0, 0, 0, 0, 0, 0, 0, 0, 0, 0, 0, 0, 0, 0, 0, 0, 0, 1, 1, 1, 1, 1, 1, 1, 1, 1, 1, 1, 1, 1, 1, 1, 1, 1, 1, 1, 1, 1, 1, 1, 1, 1, 1, 1, 1, 1, 1])
_uv = me_cube_002.uv_layers.new(name='UVMap')
_uv.uv.foreach_set('vector', [0.8587, 0.02547, 0.8587, 0.02666, 0.8585, 0.02666, 0.8585, 0.02547, 0.8585, 0.02547, 0.8585, 0.02666, 0.8583, 0.02666, 0.8583, 0.02547, 0.8583, 0.02547, 0.8583, 0.02666, 0.8581, 0.02666, 0.8581, 0.02547, 0.8581, 0.02547, 0.8581, 0.02666, 0.8579, 0.02666, 0.8579, 0.02547, 0.8579, 0.02547, 0.8579, 0.02666, 0.8577, 0.02666, 0.8577, 0.02547, 0.8577, 0.02547, 0.8577, 0.02666, 0.8575, 0.02666, 0.8575, 0.02547, 0.8575, 0.02547, 0.8575, 0.02666, 0.8573, 0.02666, 0.8573, 0.02547, 0.8573, 0.02547, 0.8573, 0.02666, 0.8572, 0.02666, 0.8572, 0.02547, 0.8572, 0.02547, 0.8572, 0.02666, 0.857, 0.02666, 0.857, 0.02547, 0.857, 0.02547, 0.857, 0.02666, 0.8568, 0.02666, 0.8568, 0.02547, 0.8579, 0.02666, 0.8581, 0.02666, 0.8581, 0.02666, 0.8579, 0.02666, 0.8568, 0.02547, 0.8568, 0.02666, 0.8566, 0.02666, 0.8566, 0.02547, 0.8566, 0.02547, 0.8566, 0.02666, 0.8564, 0.02666, 0.8564, 0.02547, 0.8581, 0.02544, 0.8584, 0.02537, 0.8586, 0.02516, 0.8587, 0.02487, 0.8586, 0.02458, 0.8584, 0.02437, 0.8581, 0.0243, 0.8579, 0.02437, 0.8576, 0.02458, 0.8576, 0.02487, 0.8576, 0.02516, 0.8579, 0.02537, 0.8568, 0.02666, 0.857, 0.02666, 0.857, 0.02666, 0.8568, 0.02666, 0.8564, 0.02666, 0.8566, 0.02666, 0.8566, 0.02666, 0.8564, 0.02666, 0.8585, 0.02666, 0.8587, 0.02666, 0.8587, 0.02666, 0.8585, 0.02666, 0.8581, 0.02666, 0.8583, 0.02666, 0.8583, 0.02666, 0.8581, 0.02666, 0.8566, 0.02666, 0.8568, 0.02666, 0.8568, 0.02666, 0.8566, 0.02666, 0.8583, 0.02666, 0.8585, 0.02666, 0.8585, 0.02666, 0.8583, 0.02666, 0.8568, 0.02666, 0.857, 0.02666, 0.857, 0.02666, 0.8568, 0.02666, 0.857, 0.02666, 0.8572, 0.02666, 0.8572, 0.02666, 0.857, 0.02666, 0.8572, 0.02666, 0.8573, 0.02666, 0.8573, 0.02666, 0.8572, 0.02666, 0.8573, 0.02666, 0.8575, 0.02666, 0.8575, 0.02666, 0.8573, 0.02666, 0.8575, 0.02666, 0.8577, 0.02666, 0.8577, 0.02666, 0.8575, 0.02666, 0.8577, 0.02666, 0.8579, 0.02666, 0.8579, 0.02666, 0.8577, 0.02666, 0.8581, 0.02666, 0.8583, 0.02666, 0.8583, 0.02666, 0.8581, 0.02666, 0.8573, 0.02666, 0.8575, 0.02666, 0.8575, 0.02666, 0.8573, 0.02666, 0.8579, 0.02666, 0.8581, 0.02666, 0.8581, 0.02666, 0.8579, 0.02666, 0.8566, 0.02666, 0.8568, 0.02666, 0.8568, 0.02666, 0.8566, 0.02666, 0.8585, 0.02666, 0.8587, 0.02666, 0.8587, 0.02666, 0.8585, 0.02666, 0.8572, 0.02666, 0.8573, 0.02666, 0.8573, 0.02666, 0.8572, 0.02666, 0.8577, 0.02666, 0.8579, 0.02666, 0.8579, 0.02666, 0.8577, 0.02666, 0.8564, 0.02666, 0.8566, 0.02666, 0.8566, 0.02666, 0.8564, 0.02666, 0.8583, 0.02666, 0.8585, 0.02666, 0.8585, 0.02666, 0.8583, 0.02666, 0.857, 0.02666, 0.8572, 0.02666, 0.8572, 0.02666, 0.857, 0.02666, 0.8575, 0.02666, 0.8577, 0.02666, 0.8577, 0.02666, 0.8575, 0.02666, 0.8581, 0.02666, 0.8583, 0.02666, 0.8583, 0.02666, 0.8581, 0.02666, 0.8581, 0.02666, 0.8583, 0.02666, 0.8583, 0.02666, 0.8581, 0.02666, 0.8568, 0.02666, 0.857, 0.02666, 0.857, 0.02666, 0.8568, 0.02666, 0.8573, 0.02666, 0.8575, 0.02666, 0.8575, 0.02666, 0.8573, 0.02666, 0.8579, 0.02666, 0.8581, 0.02666, 0.8581, 0.02666, 0.8579, 0.02666, 0.8566, 0.02666, 0.8568, 0.02666, 0.8568, 0.02666, 0.8566, 0.02666, 0.8585, 0.02666, 0.8587, 0.02666, 0.8587, 0.02666, 0.8585, 0.02666, 0.8572, 0.02666, 0.8573, 0.02666, 0.8573, 0.02666, 0.8572, 0.02666, 0.8577, 0.02666, 0.8579, 0.02666, 0.8579, 0.02666, 0.8577, 0.02666, 0.8564, 0.02666, 0.8566, 0.02666, 0.8566, 0.02666, 0.8564, 0.02666, 0.8583, 0.02666, 0.8585, 0.02666, 0.8585, 0.02666, 0.8583, 0.02666, 0.857, 0.02666, 0.8572, 0.02666, 0.8572, 0.02666, 0.857, 0.02666, 0.8575, 0.02666, 0.8577, 0.02666, 0.8577, 0.02666, 0.8575, 0.02666, 0.8575, 0.02666, 0.8577, 0.02666, 0.8577, 0.02666, 0.8575, 0.02666, 0.8568, 0.02666, 0.857, 0.02666, 0.857, 0.02666, 0.8568, 0.02666, 0.8573, 0.02666, 0.8575, 0.02666, 0.8575, 0.02666, 0.8573, 0.02666, 0.8579, 0.02666, 0.8581, 0.02666, 0.8581, 0.02666, 0.8579, 0.02666, 0.8566, 0.02666, 0.8568, 0.02666, 0.8568, 0.02666, 0.8566, 0.02666, 0.8585, 0.02666, 0.8587, 0.02666, 0.8587, 0.02666, 0.8585, 0.02666, 0.8572, 0.02666, 0.8573, 0.02666, 0.8573, 0.02666, 0.8572, 0.02666, 0.8577, 0.02666, 0.8579, 0.02666, 0.8579, 0.02666, 0.8577, 0.02666, 0.8564, 0.02666, 0.8566, 0.02666, 0.8566, 0.02666, 0.8564, 0.02666, 0.8583, 0.02666, 0.8585, 0.02666, 0.8585, 0.02666, 0.8583, 0.02666, 0.857, 0.02666, 0.8572, 0.02666, 0.8572, 0.02666, 0.857, 0.02666, 0.8575, 0.02666, 0.8577, 0.02666, 0.8577, 0.02666, 0.8575, 0.02666, 0.8575, 0.02666, 0.8577, 0.02666, 0.8577, 0.02666, 0.8575, 0.02666, 0.8581, 0.02666, 0.8583, 0.02666, 0.8583, 0.02666, 0.8581, 0.02666, 0.8568, 0.02666, 0.857, 0.02666, 0.857, 0.02666, 0.8568, 0.02666, 0.8573, 0.02666, 0.8575, 0.02666, 0.8575, 0.02666, 0.8573, 0.02666, 0.8579, 0.02666, 0.8581, 0.02666, 0.8581, 0.02666, 0.8579, 0.02666, 0.8566, 0.02666, 0.8568, 0.02666, 0.8568, 0.02666, 0.8566, 0.02666, 0.8585, 0.02666, 0.8587, 0.02666, 0.8587, 0.02666, 0.8585, 0.02666, 0.8572, 0.02666, 0.8573, 0.02666, 0.8573, 0.02666, 0.8572, 0.02666, 0.8577, 0.02666, 0.8579, 0.02666, 0.8579, 0.02666, 0.8577, 0.02666, 0.8564, 0.02666, 0.8566, 0.02666, 0.8566, 0.02666, 0.8564, 0.02666, 0.8583, 0.02666, 0.8585, 0.02666, 0.8585, 0.02666, 0.8583, 0.02666, 0.857, 0.02666, 0.8572, 0.02666, 0.8572, 0.02666, 0.857, 0.02666, 0.857, 0.02666, 0.8572, 0.02666, 0.8572, 0.02666, 0.857, 0.02666, 0.8581, 0.02666, 0.8583, 0.02666, 0.8583, 0.02666, 0.8581, 0.02666, 0.8568, 0.02666, 0.857, 0.02666, 0.857, 0.02666, 0.8568, 0.02666, 0.8573, 0.02666, 0.8575, 0.02666, 0.8575, 0.02666, 0.8573, 0.02666, 0.8579, 0.02666, 0.8581, 0.02666, 0.8581, 0.02666, 0.8579, 0.02666, 0.8566, 0.02666, 0.8568, 0.02666, 0.8568, 0.02666, 0.8566, 0.02666, 0.8585, 0.02666, 0.8587, 0.02666, 0.8587, 0.02666, 0.8585, 0.02666, 0.8572, 0.02666, 0.8573, 0.02666, 0.8573, 0.02666, 0.8572, 0.02666, 0.8577, 0.02666, 0.8579, 0.02666, 0.8579, 0.02666, 0.8577, 0.02666, 0.8564, 0.02666, 0.8566, 0.02666, 0.8566, 0.02666, 0.8564, 0.02666, 0.8583, 0.02666, 0.8585, 0.02666, 0.8585, 0.02666, 0.8583, 0.02666, 0.857, 0.02666, 0.8572, 0.02666, 0.8572, 0.02666, 0.857, 0.02666, 0.8583, 0.02666, 0.8585, 0.02666, 0.8585, 0.02666, 0.8583, 0.02666, 0.8575, 0.02666, 0.8577, 0.02666, 0.8577, 0.02666, 0.8575, 0.02666, 0.8581, 0.02666, 0.8583, 0.02666, 0.8583, 0.02666, 0.8581, 0.02666, 0.8568, 0.02666, 0.857, 0.02666, 0.857, 0.02666, 0.8568, 0.02666, 0.8573, 0.02666, 0.8575, 0.02666, 0.8575, 0.02666, 0.8573, 0.02666, 0.8579, 0.02666, 0.8581, 0.02666, 0.8581, 0.02666, 0.8579, 0.02666, 0.8566, 0.02666, 0.8568, 0.02666, 0.8568, 0.02666, 0.8566, 0.02666, 0.8585, 0.02666, 0.8587, 0.02666, 0.8587, 0.02666, 0.8585, 0.02666, 0.8572, 0.02666, 0.8573, 0.02666, 0.8573, 0.02666, 0.8572, 0.02666, 0.8577, 0.02666, 0.8579, 0.02666, 0.8579, 0.02666, 0.8577, 0.02666, 0.8564, 0.02666, 0.8566, 0.02666, 0.8566, 0.02666, 0.8564, 0.02666, 0.8583, 0.02666, 0.8585, 0.02666, 0.8585, 0.02666, 0.8583, 0.02666, 0.8564, 0.02666, 0.8566, 0.02666, 0.8566, 0.02666, 0.8564, 0.02666, 0.857, 0.02666, 0.8572, 0.02666, 0.8572, 0.02666, 0.857, 0.02666, 0.8575, 0.02666, 0.8577, 0.02666, 0.8577, 0.02666, 0.8575, 0.02666, 0.8581, 0.02666, 0.8583, 0.02666, 0.8583, 0.02666, 0.8581, 0.02666, 0.8568, 0.02666, 0.857, 0.02666, 0.857, 0.02666, 0.8568, 0.02666, 0.8573, 0.02666, 0.8575, 0.02666, 0.8575, 0.02666, 0.8573, 0.02666, 0.8579, 0.02666, 0.8581, 0.02666, 0.8581, 0.02666, 0.8579, 0.02666, 0.8566, 0.02666, 0.8568, 0.02666, 0.8568, 0.02666, 0.8566, 0.02666, 0.8585, 0.02666, 0.8587, 0.02666, 0.8587, 0.02666, 0.8585, 0.02666, 0.8572, 0.02666, 0.8573, 0.02666, 0.8573, 0.02666, 0.8572, 0.02666, 0.8577, 0.02666, 0.8579, 0.02666, 0.8579, 0.02666, 0.8577, 0.02666, 0.8564, 0.02666, 0.8566, 0.02666, 0.8566, 0.02666, 0.8564, 0.02666, 0.8577, 0.02666, 0.8579, 0.02666, 0.8579, 0.02666, 0.8577, 0.02666, 0.8583, 0.02666, 0.8585, 0.02666, 0.8585, 0.02666, 0.8583, 0.02666, 0.857, 0.02666, 0.8572, 0.02666, 0.8572, 0.02666, 0.857, 0.02666, 0.8575, 0.02666, 0.8577, 0.02666, 0.8577, 0.02666, 0.8575, 0.02666, 0.8581, 0.02666, 0.8583, 0.02666, 0.8583, 0.02666, 0.8581, 0.02666, 0.8568, 0.02666, 0.857, 0.02666, 0.857, 0.02666, 0.8568, 0.02666, 0.8573, 0.02666, 0.8575, 0.02666, 0.8575, 0.02666, 0.8573, 0.02666, 0.8579, 0.02666, 0.8581, 0.02666, 0.8581, 0.02666, 0.8579, 0.02666, 0.8566, 0.02666, 0.8568, 0.02666, 0.8568, 0.02666, 0.8566, 0.02666, 0.8585, 0.02666, 0.8587, 0.02666, 0.8587, 0.02666, 0.8585, 0.02666, 0.8572, 0.02666, 0.8573, 0.02666, 0.8573, 0.02666, 0.8572, 0.02666, 0.8577, 0.02666, 0.8579, 0.02666, 0.8579, 0.02666, 0.8577, 0.02666, 0.8583, 0.02666, 0.8585, 0.02666, 0.8585, 0.02666, 0.8583, 0.02666, 0.8564, 0.02666, 0.8566, 0.02666, 0.8566, 0.02666, 0.8564, 0.02666, 0.8583, 0.02666, 0.8585, 0.02666, 0.8585, 0.02666, 0.8583, 0.02666, 0.857, 0.02666, 0.8572, 0.02666, 0.8572, 0.02666, 0.857, 0.02666, 0.8575, 0.02666, 0.8577, 0.02666, 0.8577, 0.02666, 0.8575, 0.02666, 0.8581, 0.02666, 0.8583, 0.02666, 0.8583, 0.02666, 0.8581, 0.02666, 0.8568, 0.02666, 0.857, 0.02666, 0.857, 0.02666, 0.8568, 0.02666, 0.8573, 0.02666, 0.8575, 0.02666, 0.8575, 0.02666, 0.8573, 0.02666, 0.8579, 0.02666, 0.8581, 0.02666, 0.8581, 0.02666, 0.8579, 0.02666, 0.8566, 0.02666, 0.8568, 0.02666, 0.8568, 0.02666, 0.8566, 0.02666, 0.8585, 0.02666, 0.8587, 0.02666, 0.8587, 0.02666, 0.8585, 0.02666, 0.8572, 0.02666, 0.8573, 0.02666, 0.8573, 0.02666, 0.8572, 0.02666, 0.375, 0.5, 0.375, 0.75, 0.375, 0.75, 0.375, 0.5, 0.375, 0.375, 0.375, 0.5, 0.375, 0.5, 0.375, 0.375, 0.375, 0.25, 0.375, 0.375, 0.375, 0.375, 0.375, 0.25, 0.375, 0.75, 0.375, 0.875, 0.375, 0.875, 0.375, 0.75, 0.375, 0.0, 0.375, 0.25, 0.375, 0.25, 0.375, 0.0, 0.375, 0.875, 0.375, 1.0, 0.375, 1.0, 0.375, 0.875, 0.375, 0.75, 0.375, 0.875, 0.375, 0.875, 0.375, 0.75, 0.375, 0.25, 0.375, 0.375, 0.375, 0.375, 0.375, 0.25, 0.375, 0.0, 0.375, 0.25, 0.375, 0.25, 0.375, 0.0, 0.375, 0.5, 0.375, 0.75, 0.375, 0.75, 0.375, 0.5, 0.375, 0.375, 0.375, 0.5, 0.375, 0.5, 0.375, 0.375, 0.375, 0.5, 0.375, 0.75, 0.375, 0.75, 0.375, 0.5, 0.375, 0.0, 0.375, 0.25, 0.375, 0.25, 0.375, 0.0, 0.375, 0.875, 0.375, 1.0, 0.375, 1.0, 0.375, 0.875, 0.25, 0.5, 0.375, 0.5, 0.375, 0.75, 0.25, 0.75, 0.125, 0.5, 0.25, 0.5, 0.25, 0.75, 0.125, 0.75, 0.375, 0.875, 0.375, 1.0, 0.375, 1.0, 0.375, 0.875, 0.375, 0.75, 0.375, 0.875, 0.375, 0.875, 0.375, 0.75, 0.375, 0.25, 0.375, 0.375, 0.375, 0.375, 0.375, 0.25, 0.375, 0.375, 0.375, 0.5, 0.375, 0.5, 0.375, 0.375, 0.8572, 0.02666, 0.8573, 0.02666, 0.8573, 0.02666, 0.8572, 0.02666, 0.8585, 0.02666, 0.8587, 0.02666, 0.8587, 0.02666, 0.8585, 0.02666, 0.8566, 0.02666, 0.8568, 0.02666, 0.8568, 0.02666, 0.8566, 0.02666, 0.8579, 0.02666, 0.8581, 0.02666, 0.8581, 0.02666, 0.8579, 0.02666, 0.8573, 0.02666, 0.8575, 0.02666, 0.8575, 0.02666, 0.8573, 0.02666, 0.8568, 0.02666, 0.857, 0.02666, 0.857, 0.02666, 0.8568, 0.02666, 0.8581, 0.02666, 0.8583, 0.02666, 0.8583, 0.02666, 0.8581, 0.02666, 0.8575, 0.02666, 0.8577, 0.02666, 0.8577, 0.02666, 0.8575, 0.02666, 0.857, 0.02666, 0.8572, 0.02666, 0.8572, 0.02666, 0.857, 0.02666, 0.8583, 0.02666, 0.8585, 0.02666, 0.8585, 0.02666, 0.8583, 0.02666, 0.8564, 0.02666, 0.8566, 0.02666, 0.8566, 0.02666, 0.8564, 0.02666, 0.8577, 0.02666, 0.8579, 0.02666, 0.8579, 0.02666, 0.8577, 0.02666, 0.8469, 0.03037, 0.8466, 0.03037, 0.8466, 0.03037, 0.8469, 0.03037, 0.8461, 0.03037, 0.8466, 0.03037, 0.8466, 0.03142, 0.8461, 0.03142, 0.8453, 0.03037, 0.8456, 0.03037, 0.8456, 0.03142, 0.8453, 0.03142, 0.8461, 0.03142, 0.8466, 0.03142, 0.8466, 0.03142, 0.8461, 0.03142, 0.8461, 0.03142, 0.8466, 0.03142, 0.8466, 0.03142, 0.8461, 0.03142, 0.8453, 0.03142, 0.8456, 0.03142, 0.8456, 0.03142, 0.8453, 0.03142, 0.8453, 0.03142, 0.8456, 0.03142, 0.8456, 0.03142, 0.8453, 0.03142, 0.8453, 0.03142, 0.8456, 0.03142, 0.8456, 0.03142, 0.8453, 0.03142, 0.8461, 0.03142, 0.8466, 0.03142, 0.8466, 0.03142, 0.8461, 0.03142, 0.8461, 0.03142, 0.8466, 0.03142, 0.8466, 0.03142, 0.8461, 0.03142, 0.8453, 0.03142, 0.8456, 0.03142, 0.8456, 0.03142, 0.8453, 0.03142, 0.8456, 0.03142, 0.8459, 0.03142, 0.8461, 0.03142, 0.8459, 0.03142, 0.8456, 0.03142, 0.8453, 0.03142, 0.8456, 0.03142, 0.8456, 0.03142, 0.8453, 0.03142, 0.8196, 0.2845, 0.8202, 0.2845, 0.8202, 0.2845, 0.8196, 0.2845, 0.8202, 0.2845, 0.8208, 0.2845, 0.8205, 0.2845, 0.8202, 0.2845, 0.8196, 0.2845, 0.8202, 0.2845, 0.8202, 0.2845, 0.8196, 0.2845, 0.8202, 0.2845, 0.8205, 0.2845, 0.8204, 0.2845, 0.8202, 0.2845, 0.8461, 0.03011, 0.8466, 0.03011, 0.8466, 0.03037, 0.8461, 0.03037, 0.8459, 0.03037, 0.8456, 0.03037, 0.8456, 0.03037, 0.8459, 0.03037, 0.8216, 0.2845, 0.8216, 0.2845, 0.8225, 0.2845, 0.8225, 0.2845, 0.8216, 0.2845, 0.8217, 0.2845, 0.8225, 0.2845, 0.8225, 0.2845, 0.8231, 0.2845, 0.8237, 0.2845, 0.8237, 0.2845, 0.8231, 0.2845, 0.8216, 0.2845, 0.8225, 0.2845, 0.8225, 0.2845, 0.8216, 0.2845, 0.7767, 0.03226, 0.7773, 0.03226, 0.7773, 0.03226, 0.7767, 0.03226, 0.8195, 0.2813, 0.8195, 0.2813, 0.8195, 0.2813, 0.8195, 0.2813, 0.8453, 0.03037, 0.8451, 0.03037, 0.8451, 0.03037, 0.8453, 0.03037, 0.8231, 0.2845, 0.8237, 0.2845, 0.8237, 0.2845, 0.8231, 0.2845, 0.8202, 0.2851, 0.8204, 0.2851, 0.8204, 0.2856, 0.8202, 0.2856, 0.8469, 0.03142, 0.8472, 0.03142, 0.8472, 0.03142, 0.8469, 0.03142, 0.8231, 0.2845, 0.8237, 0.2845, 0.8237, 0.2845, 0.8231, 0.2845, 0.8469, 0.03142, 0.8472, 0.03142, 0.8472, 0.03142, 0.8469, 0.03142, 0.8469, 0.03142, 0.8472, 0.03142, 0.8472, 0.03142, 0.8469, 0.03142, 0.8469, 0.03142, 0.8472, 0.03142, 0.8472, 0.03142, 0.8469, 0.03142, 0.8469, 0.03037, 0.8472, 0.03037, 0.8472, 0.03142, 0.8469, 0.03142, 0.8469, 0.03142, 0.8472, 0.03142, 0.8472, 0.03142, 0.8469, 0.03142, 0.8466, 0.03142, 0.8469, 0.03142, 0.8469, 0.03142, 0.8466, 0.03142, 0.8466, 0.03037, 0.8469, 0.03037, 0.8469, 0.03037, 0.8466, 0.03037, 0.8466, 0.03142, 0.8469, 0.03142, 0.8469, 0.03142, 0.8466, 0.03142, 0.8466, 0.03142, 0.8469, 0.03142, 0.8469, 0.03142, 0.8466, 0.03142, 0.8466, 0.03142, 0.8469, 0.03142, 0.8469, 0.03142, 0.8466, 0.03142, 0.8225, 0.2845, 0.8231, 0.2845, 0.8231, 0.2845, 0.8225, 0.2845, 0.8466, 0.03142, 0.8469, 0.03142, 0.8469, 0.03142, 0.8466, 0.03142, 0.8202, 0.2845, 0.8204, 0.2845, 0.8204, 0.2851, 0.8202, 0.2851, 0.8225, 0.2845, 0.8231, 0.2845, 0.8231, 0.2845, 0.8225, 0.2845, 0.8456, 0.03037, 0.8453, 0.03037, 0.8453, 0.03037, 0.8456, 0.03037, 0.8195, 0.2813, 0.8195, 0.2813, 0.8195, 0.2813, 0.8195, 0.2813, 0.8216, 0.2856, 0.8216, 0.2851, 0.8225, 0.2851, 0.8225, 0.2856, 0.8225, 0.2845, 0.8231, 0.2845, 0.8231, 0.2845, 0.8225, 0.2845, 0.8461, 0.02985, 0.8466, 0.02985, 0.8466, 0.03011, 0.8461, 0.03011, 0.8191, 0.2845, 0.8196, 0.2845, 0.8196, 0.2845, 0.8191, 0.2845, 0.8191, 0.2845, 0.8196, 0.2845, 0.8196, 0.2845, 0.8191, 0.2845, 0.8451, 0.03142, 0.8453, 0.03142, 0.8453, 0.03142, 0.8451, 0.03142, 0.8451, 0.03142, 0.8453, 0.03142, 0.8453, 0.03142, 0.8451, 0.03142, 0.8451, 0.03142, 0.8453, 0.03142, 0.8453, 0.03142, 0.8451, 0.03142, 0.8451, 0.03142, 0.8453, 0.03142, 0.8453, 0.03142, 0.8451, 0.03142, 0.8451, 0.03142, 0.8453, 0.03142, 0.8453, 0.03142, 0.8451, 0.03142, 0.8451, 0.03037, 0.8453, 0.03037, 0.8453, 0.03142, 0.8451, 0.03142, 0.8472, 0.03037, 0.8469, 0.03037, 0.8469, 0.03037, 0.8472, 0.03037, 0.8466, 0.03037, 0.8469, 0.03037, 0.8469, 0.03142, 0.8466, 0.03142, 0.8466, 0.03142, 0.8466, 0.03037, 0.8466, 0.03037, 0.8466, 0.03142, 0.8469, 0.03142, 0.8469, 0.03142, 0.8469, 0.03142, 0.8469, 0.03142, 0.8469, 0.03037, 0.8469, 0.03142, 0.8469, 0.03142, 0.8469, 0.03037, 0.8469, 0.03037, 0.8469, 0.03142, 0.8469, 0.03142, 0.8469, 0.03037, 0.8466, 0.03142, 0.8466, 0.03142, 0.8466, 0.03142, 0.8466, 0.03142, 0.8466, 0.03142, 0.8466, 0.03037, 0.8466, 0.03037, 0.8466, 0.03142, 0.8466, 0.03037, 0.8469, 0.03037, 0.8469, 0.03037, 0.8466, 0.03037, 0.8469, 0.03037, 0.8469, 0.03142, 0.8469, 0.03142, 0.8469, 0.03037, 0.8466, 0.03142, 0.8466, 0.03142, 0.8466, 0.03142, 0.8466, 0.03142, 0.8466, 0.03142, 0.8466, 0.03037, 0.8466, 0.03037, 0.8466, 0.03142, 0.8466, 0.03037, 0.8469, 0.03037, 0.8469, 0.03037, 0.8466, 0.03037, 0.8466, 0.03037, 0.8469, 0.03037, 0.8469, 0.03037, 0.8466, 0.03037, 0.8466, 0.03142, 0.8466, 0.03037, 0.8466, 0.03037, 0.8466, 0.03142, 0.8469, 0.03142, 0.8469, 0.03142, 0.8469, 0.03142, 0.8469, 0.03142, 0.8469, 0.03037, 0.8469, 0.03142, 0.8469, 0.03142, 0.8469, 0.03037, 0.8459, 0.02985, 0.8461, 0.02985, 0.8461, 0.03011, 0.8459, 0.03011, 0.8466, 0.03037, 0.8461, 0.03037, 0.8461, 0.03037, 0.8466, 0.03037, 0.8459, 0.03011, 0.8461, 0.03011, 0.8461, 0.03037, 0.8459, 0.03037, 0.8459, 0.03142, 0.8461, 0.03142, 0.8461, 0.03142, 0.8459, 0.03142, 0.8459, 0.03142, 0.8461, 0.03142, 0.8461, 0.03142, 0.8459, 0.03142, 0.8459, 0.03142, 0.8461, 0.03142, 0.8461, 0.03142, 0.8459, 0.03142, 0.8459, 0.03142, 0.8461, 0.03142, 0.8461, 0.03142, 0.8459, 0.03142, 0.8459, 0.03037, 0.8461, 0.03037, 0.8461, 0.03142, 0.8459, 0.03142, 0.8211, 0.2856, 0.8211, 0.2851, 0.8216, 0.2851, 0.8216, 0.2856, 0.8211, 0.2851, 0.8211, 0.2845, 0.8216, 0.2845, 0.8216, 0.2851, 0.8211, 0.2845, 0.8216, 0.2845, 0.8216, 0.2845, 0.8211, 0.2845, 0.8212, 0.2845, 0.8212, 0.2845, 0.8217, 0.2845, 0.8216, 0.2845, 0.8211, 0.2845, 0.8212, 0.2845, 0.8216, 0.2845, 0.8216, 0.2845, 0.8456, 0.03037, 0.8459, 0.03037, 0.8459, 0.03142, 0.8456, 0.03142, 0.8456, 0.03142, 0.8459, 0.03142, 0.8459, 0.03142, 0.8456, 0.03142, 0.8456, 0.03142, 0.8459, 0.03142, 0.8459, 0.03142, 0.8456, 0.03142, 0.8456, 0.03142, 0.8459, 0.03142, 0.8459, 0.03142, 0.8456, 0.03142, 0.8456, 0.03142, 0.8459, 0.03142, 0.8459, 0.03142, 0.8456, 0.03142, 0.8456, 0.03011, 0.8459, 0.03011, 0.8459, 0.03037, 0.8456, 0.03037, 0.8456, 0.02985, 0.8459, 0.02985, 0.8459, 0.03011, 0.8456, 0.03011, 0.8461, 0.03037, 0.8459, 0.03037, 0.8459, 0.03037, 0.8461, 0.03037, 0.8206, 0.2845, 0.8207, 0.2845, 0.8212, 0.2845, 0.8211, 0.2845, 0.8207, 0.2845, 0.8208, 0.2845, 0.8212, 0.2845, 0.8212, 0.2845, 0.8206, 0.2845, 0.8211, 0.2845, 0.8211, 0.2845, 0.8206, 0.2845, 0.8206, 0.2851, 0.8206, 0.2845, 0.8211, 0.2845, 0.8211, 0.2851, 0.8206, 0.2856, 0.8206, 0.2851, 0.8211, 0.2851, 0.8211, 0.2856, 0.8462, 0.03142, 0.8461, 0.03142, 0.8466, 0.03142, 0.8466, 0.03142, 0.8461, 0.03142, 0.8459, 0.03142, 0.8461, 0.03142, 0.8462, 0.03142, 0.8466, 0.03142, 0.8466, 0.03142, 0.8466, 0.03142, 0.8466, 0.03142, 0.8469, 0.03142, 0.8466, 0.03142, 0.8466, 0.03142, 0.8469, 0.03142, 0.8466, 0.03142, 0.8466, 0.03142, 0.8466, 0.03142, 0.8466, 0.03142, 0.8469, 0.03142, 0.8469, 0.03142, 0.8469, 0.03142, 0.8469, 0.03142, 0.8469, 0.03142, 0.8469, 0.03142, 0.8469, 0.03142, 0.8469, 0.03142, 0.8469, 0.03142, 0.8466, 0.03142, 0.8466, 0.03142, 0.8469, 0.03142, 0.8466, 0.03142, 0.8466, 0.03142, 0.8466, 0.03142, 0.8466, 0.03142, 0.8466, 0.03142, 0.8466, 0.03142, 0.8466, 0.03142, 0.8466, 0.03142, 0.8466, 0.03142, 0.8469, 0.03142, 0.8469, 0.03142, 0.8466, 0.03142, 0.8469, 0.03142, 0.8469, 0.03142, 0.8469, 0.03142, 0.8469, 0.03142, 0.8161, 0.2968, 0.8155, 0.2968, 0.8155, 0.2968, 0.8161, 0.2968, 0.8161, 0.2968, 0.8155, 0.2968, 0.8155, 0.2968, 0.8161, 0.2968, 0.8161, 0.2968, 0.8155, 0.2968, 0.8155, 0.2968, 0.8161, 0.2968, 0.8161, 0.2968, 0.8155, 0.2968, 0.8155, 0.2968, 0.8161, 0.2968, 0.8466, 0.03142, 0.8466, 0.03142, 0.8466, 0.03142, 0.8466, 0.03142, 0.8469, 0.03142, 0.8469, 0.03142, 0.8469, 0.03142, 0.8469, 0.03142, 0.8466, 0.03142, 0.8469, 0.03142, 0.8469, 0.03142, 0.8466, 0.03142, 0.8469, 0.03142, 0.8469, 0.03142, 0.8469, 0.03142, 0.8469, 0.03142, 0.8469, 0.03142, 0.8469, 0.03142, 0.8469, 0.03142, 0.8469, 0.03142, 0.8466, 0.03142, 0.8466, 0.03142, 0.8466, 0.03142, 0.8466, 0.03142, 0.7757, 0.03284, 0.7757, 0.03226, 0.7767, 0.03226, 0.7767, 0.03284, 0.7767, 0.03284, 0.7757, 0.03284, 0.7757, 0.03284, 0.7767, 0.03284, 0.7757, 0.03226, 0.7767, 0.03226, 0.7767, 0.03226, 0.7757, 0.03226, 0.7757, 0.03284, 0.7757, 0.03226, 0.7757, 0.03226, 0.7757, 0.03284, 0.8469, 0.03037, 0.8469, 0.03037, 0.8466, 0.03037, 0.8466, 0.03037, 0.8461, 0.03037, 0.8461, 0.03142, 0.8466, 0.03142, 0.8466, 0.03037, 0.8453, 0.03037, 0.8453, 0.03142, 0.8456, 0.03142, 0.8456, 0.03037, 0.8461, 0.03142, 0.8461, 0.03142, 0.8466, 0.03142, 0.8466, 0.03142, 0.8461, 0.03142, 0.8461, 0.03142, 0.8466, 0.03142, 0.8466, 0.03142, 0.8453, 0.03142, 0.8453, 0.03142, 0.8456, 0.03142, 0.8456, 0.03142, 0.8453, 0.03142, 0.8453, 0.03142, 0.8456, 0.03142, 0.8456, 0.03142, 0.8453, 0.03142, 0.8453, 0.03142, 0.8456, 0.03142, 0.8456, 0.03142, 0.8461, 0.03142, 0.8461, 0.03142, 0.8466, 0.03142, 0.8466, 0.03142, 0.8461, 0.03142, 0.8461, 0.03142, 0.8466, 0.03142, 0.8466, 0.03142, 0.8453, 0.03142, 0.8453, 0.03142, 0.8456, 0.03142, 0.8456, 0.03142, 0.8456, 0.03142, 0.8456, 0.03142, 0.8459, 0.03142, 0.8461, 0.03142, 0.8459, 0.03142, 0.8453, 0.03142, 0.8453, 0.03142, 0.8456, 0.03142, 0.8456, 0.03142, 0.8196, 0.2845, 0.8196, 0.2845, 0.8202, 0.2845, 0.8202, 0.2845, 0.8202, 0.2845, 0.8202, 0.2845, 0.8205, 0.2845, 0.8208, 0.2845, 0.8196, 0.2845, 0.8196, 0.2845, 0.8202, 0.2845, 0.8202, 0.2845, 0.8202, 0.2845, 0.8202, 0.2845, 0.8204, 0.2845, 0.8205, 0.2845, 0.8461, 0.03011, 0.8461, 0.03037, 0.8466, 0.03037, 0.8466, 0.03011, 0.8459, 0.03037, 0.8459, 0.03037, 0.8456, 0.03037, 0.8456, 0.03037, 0.8216, 0.2845, 0.8225, 0.2845, 0.8225, 0.2845, 0.8216, 0.2845, 0.8216, 0.2845, 0.8225, 0.2845, 0.8225, 0.2845, 0.8217, 0.2845, 0.8195, 0.2813, 0.8195, 0.2813, 0.8195, 0.2813, 0.8195, 0.2813, 0.8231, 0.2845, 0.8231, 0.2845, 0.8237, 0.2845, 0.8237, 0.2845, 0.8216, 0.2845, 0.8216, 0.2845, 0.8225, 0.2845, 0.8225, 0.2845, 0.7767, 0.03226, 0.7767, 0.03226, 0.7773, 0.03226, 0.7773, 0.03226, 0.8195, 0.2813, 0.8195, 0.2813, 0.8195, 0.2813, 0.8195, 0.2813, 0.8453, 0.03037, 0.8453, 0.03037, 0.8451, 0.03037, 0.8451, 0.03037, 0.8231, 0.2845, 0.8231, 0.2845, 0.8237, 0.2845, 0.8237, 0.2845, 0.8202, 0.2851, 0.8202, 0.2856, 0.8204, 0.2856, 0.8204, 0.2851, 0.8469, 0.03142, 0.8469, 0.03142, 0.8472, 0.03142, 0.8472, 0.03142, 0.8231, 0.2845, 0.8231, 0.2845, 0.8237, 0.2845, 0.8237, 0.2845, 0.8469, 0.03142, 0.8469, 0.03142, 0.8472, 0.03142, 0.8472, 0.03142, 0.8469, 0.03142, 0.8469, 0.03142, 0.8472, 0.03142, 0.8472, 0.03142, 0.8469, 0.03142, 0.8469, 0.03142, 0.8472, 0.03142, 0.8472, 0.03142, 0.8469, 0.03037, 0.8469, 0.03142, 0.8472, 0.03142, 0.8472, 0.03037, 0.8469, 0.03142, 0.8469, 0.03142, 0.8472, 0.03142, 0.8472, 0.03142, 0.8466, 0.03142, 0.8466, 0.03142, 0.8469, 0.03142, 0.8469, 0.03142, 0.8466, 0.03037, 0.8466, 0.03037, 0.8469, 0.03037, 0.8469, 0.03037, 0.8466, 0.03142, 0.8466, 0.03142, 0.8469, 0.03142, 0.8469, 0.03142, 0.8466, 0.03142, 0.8466, 0.03142, 0.8469, 0.03142, 0.8469, 0.03142, 0.8466, 0.03142, 0.8466, 0.03142, 0.8469, 0.03142, 0.8469, 0.03142, 0.8225, 0.2845, 0.8225, 0.2845, 0.8231, 0.2845, 0.8231, 0.2845, 0.8466, 0.03142, 0.8466, 0.03142, 0.8469, 0.03142, 0.8469, 0.03142, 0.8202, 0.2845, 0.8202, 0.2851, 0.8204, 0.2851, 0.8204, 0.2845, 0.8225, 0.2845, 0.8225, 0.2845, 0.8231, 0.2845, 0.8231, 0.2845, 0.8456, 0.03037, 0.8456, 0.03037, 0.8453, 0.03037, 0.8453, 0.03037, 0.8195, 0.2813, 0.8195, 0.2813, 0.8195, 0.2813, 0.8195, 0.2813, 0.8216, 0.2856, 0.8225, 0.2856, 0.8225, 0.2851, 0.8216, 0.2851, 0.8225, 0.2845, 0.8225, 0.2845, 0.8231, 0.2845, 0.8231, 0.2845, 0.8461, 0.02985, 0.8461, 0.03011, 0.8466, 0.03011, 0.8466, 0.02985, 0.8191, 0.2845, 0.8191, 0.2845, 0.8196, 0.2845, 0.8196, 0.2845, 0.8191, 0.2845, 0.8191, 0.2845, 0.8196, 0.2845, 0.8196, 0.2845, 0.8451, 0.03142, 0.8451, 0.03142, 0.8453, 0.03142, 0.8453, 0.03142, 0.8451, 0.03142, 0.8451, 0.03142, 0.8453, 0.03142, 0.8453, 0.03142, 0.8451, 0.03142, 0.8451, 0.03142, 0.8453, 0.03142, 0.8453, 0.03142, 0.8451, 0.03142, 0.8451, 0.03142, 0.8453, 0.03142, 0.8453, 0.03142, 0.8451, 0.03142, 0.8451, 0.03142, 0.8453, 0.03142, 0.8453, 0.03142, 0.8451, 0.03037, 0.8451, 0.03142, 0.8453, 0.03142, 0.8453, 0.03037, 0.8472, 0.03037, 0.8472, 0.03037, 0.8469, 0.03037, 0.8469, 0.03037, 0.8466, 0.03037, 0.8466, 0.03142, 0.8469, 0.03142, 0.8469, 0.03037, 0.8466, 0.03142, 0.8466, 0.03142, 0.8466, 0.03037, 0.8466, 0.03037, 0.8469, 0.03142, 0.8469, 0.03142, 0.8469, 0.03142, 0.8469, 0.03142, 0.8469, 0.03037, 0.8469, 0.03037, 0.8469, 0.03142, 0.8469, 0.03142, 0.8469, 0.03037, 0.8469, 0.03037, 0.8469, 0.03142, 0.8469, 0.03142, 0.8466, 0.03142, 0.8466, 0.03142, 0.8466, 0.03142, 0.8466, 0.03142, 0.8466, 0.03142, 0.8466, 0.03142, 0.8466, 0.03037, 0.8466, 0.03037, 0.8466, 0.03037, 0.8466, 0.03037, 0.8469, 0.03037, 0.8469, 0.03037, 0.8469, 0.03037, 0.8469, 0.03037, 0.8469, 0.03142, 0.8469, 0.03142, 0.8466, 0.03142, 0.8466, 0.03142, 0.8466, 0.03142, 0.8466, 0.03142, 0.8466, 0.03142, 0.8466, 0.03142, 0.8466, 0.03037, 0.8466, 0.03037, 0.8466, 0.03037, 0.8466, 0.03037, 0.8469, 0.03037, 0.8469, 0.03037, 0.8466, 0.03037, 0.8466, 0.03037, 0.8469, 0.03037, 0.8469, 0.03037, 0.8466, 0.03142, 0.8466, 0.03142, 0.8466, 0.03037, 0.8466, 0.03037, 0.8469, 0.03142, 0.8469, 0.03142, 0.8469, 0.03142, 0.8469, 0.03142, 0.8469, 0.03037, 0.8469, 0.03037, 0.8469, 0.03142, 0.8469, 0.03142, 0.8459, 0.02985, 0.8459, 0.03011, 0.8461, 0.03011, 0.8461, 0.02985, 0.8466, 0.03037, 0.8466, 0.03037, 0.8461, 0.03037, 0.8461, 0.03037, 0.8459, 0.03011, 0.8459, 0.03037, 0.8461, 0.03037, 0.8461, 0.03011, 0.8459, 0.03142, 0.8459, 0.03142, 0.8461, 0.03142, 0.8461, 0.03142, 0.8459, 0.03142, 0.8459, 0.03142, 0.8461, 0.03142, 0.8461, 0.03142, 0.8459, 0.03142, 0.8459, 0.03142, 0.8461, 0.03142, 0.8461, 0.03142, 0.8459, 0.03142, 0.8459, 0.03142, 0.8461, 0.03142, 0.8461, 0.03142, 0.8459, 0.03037, 0.8459, 0.03142, 0.8461, 0.03142, 0.8461, 0.03037, 0.8211, 0.2856, 0.8216, 0.2856, 0.8216, 0.2851, 0.8211, 0.2851, 0.8211, 0.2851, 0.8216, 0.2851, 0.8216, 0.2845, 0.8211, 0.2845, 0.8211, 0.2845, 0.8211, 0.2845, 0.8216, 0.2845, 0.8216, 0.2845, 0.8195, 0.2813, 0.8195, 0.2813, 0.8195, 0.2813, 0.8195, 0.2813, 0.8212, 0.2845, 0.8216, 0.2845, 0.8217, 0.2845, 0.8212, 0.2845, 0.8211, 0.2845, 0.8216, 0.2845, 0.8216, 0.2845, 0.8212, 0.2845, 0.8456, 0.03037, 0.8456, 0.03142, 0.8459, 0.03142, 0.8459, 0.03037, 0.8456, 0.03142, 0.8456, 0.03142, 0.8459, 0.03142, 0.8459, 0.03142, 0.8456, 0.03142, 0.8456, 0.03142, 0.8459, 0.03142, 0.8459, 0.03142, 0.8456, 0.03142, 0.8456, 0.03142, 0.8459, 0.03142, 0.8459, 0.03142, 0.8456, 0.03142, 0.8456, 0.03142, 0.8459, 0.03142, 0.8459, 0.03142, 0.8456, 0.03011, 0.8456, 0.03037, 0.8459, 0.03037, 0.8459, 0.03011, 0.8456, 0.02985, 0.8456, 0.03011, 0.8459, 0.03011, 0.8459, 0.02985, 0.8461, 0.03037, 0.8461, 0.03037, 0.8459, 0.03037, 0.8459, 0.03037, 0.8206, 0.2845, 0.8211, 0.2845, 0.8212, 0.2845, 0.8207, 0.2845, 0.8207, 0.2845, 0.8212, 0.2845, 0.8212, 0.2845, 0.8208, 0.2845, 0.8206, 0.2845, 0.8206, 0.2845, 0.8211, 0.2845, 0.8211, 0.2845, 0.8206, 0.2851, 0.8211, 0.2851, 0.8211, 0.2845, 0.8206, 0.2845, 0.8206, 0.2856, 0.8211, 0.2856, 0.8211, 0.2851, 0.8206, 0.2851, 0.8195, 0.2813, 0.8195, 0.2813, 0.8195, 0.2813, 0.8195, 0.2813, 0.8462, 0.03142, 0.8466, 0.03142, 0.8466, 0.03142, 0.8461, 0.03142, 0.8461, 0.03142, 0.8462, 0.03142, 0.8461, 0.03142, 0.8459, 0.03142, 0.8466, 0.03142, 0.8466, 0.03142, 0.8466, 0.03142, 0.8466, 0.03142, 0.8469, 0.03142, 0.8469, 0.03142, 0.8466, 0.03142, 0.8466, 0.03142, 0.8466, 0.03142, 0.8466, 0.03142, 0.8466, 0.03142, 0.8466, 0.03142, 0.8469, 0.03142, 0.8469, 0.03142, 0.8469, 0.03142, 0.8469, 0.03142, 0.8469, 0.03142, 0.8469, 0.03142, 0.8469, 0.03142, 0.8469, 0.03142, 0.8469, 0.03142, 0.8469, 0.03142, 0.8466, 0.03142, 0.8466, 0.03142, 0.8466, 0.03142, 0.8466, 0.03142, 0.8466, 0.03142, 0.8466, 0.03142, 0.8466, 0.03142, 0.8466, 0.03142, 0.8466, 0.03142, 0.8466, 0.03142, 0.8466, 0.03142, 0.8466, 0.03142, 0.8469, 0.03142, 0.8469, 0.03142, 0.8469, 0.03142, 0.8469, 0.03142, 0.8469, 0.03142, 0.8469, 0.03142, 0.8161, 0.2968, 0.8161, 0.2968, 0.8155, 0.2968, 0.8155, 0.2968, 0.8161, 0.2968, 0.8161, 0.2968, 0.8155, 0.2968, 0.8155, 0.2968, 0.8161, 0.2968, 0.8161, 0.2968, 0.8155, 0.2968, 0.8155, 0.2968, 0.8161, 0.2968, 0.8161, 0.2968, 0.8155, 0.2968, 0.8155, 0.2968, 0.8466, 0.03142, 0.8466, 0.03142, 0.8466, 0.03142, 0.8466, 0.03142, 0.8469, 0.03142, 0.8469, 0.03142, 0.8469, 0.03142, 0.8469, 0.03142, 0.8466, 0.03142, 0.8466, 0.03142, 0.8469, 0.03142, 0.8469, 0.03142, 0.8469, 0.03142, 0.8469, 0.03142, 0.8469, 0.03142, 0.8469, 0.03142, 0.8469, 0.03142, 0.8469, 0.03142, 0.8469, 0.03142, 0.8469, 0.03142, 0.8466, 0.03142, 0.8466, 0.03142, 0.8466, 0.03142, 0.8466, 0.03142, 0.7757, 0.03284, 0.7767, 0.03284, 0.7767, 0.03226, 0.7757, 0.03226, 0.7767, 0.03284, 0.7767, 0.03284, 0.7757, 0.03284, 0.7757, 0.03284, 0.7757, 0.03226, 0.7757, 0.03226, 0.7767, 0.03226, 0.7767, 0.03226, 0.7757, 0.03284, 0.7757, 0.03284, 0.7757, 0.03226, 0.7757, 0.03226, 0.857, 0.02666, 0.8572, 0.02666, 0.8572, 0.02666, 0.857, 0.02666, 0.857, 0.02666, 0.8572, 0.02666, 0.8572, 0.02666, 0.857, 0.02666, 0.8575, 0.02666, 0.8577, 0.02666, 0.8577, 0.02666, 0.8575, 0.02666, 0.8581, 0.02666, 0.8583, 0.02666, 0.8583, 0.02666, 0.8581, 0.02666, 0.8568, 0.02666, 0.857, 0.02666, 0.857, 0.02666, 0.8568, 0.02666, 0.8573, 0.02666, 0.8575, 0.02666, 0.8575, 0.02666, 0.8573, 0.02666, 0.8579, 0.02666, 0.8581, 0.02666, 0.8581, 0.02666, 0.8579, 0.02666, 0.8566, 0.02666, 0.8568, 0.02666, 0.8568, 0.02666, 0.8566, 0.02666, 0.8585, 0.02666, 0.8587, 0.02666, 0.8587, 0.02666, 0.8585, 0.02666, 0.8572, 0.02666, 0.8573, 0.02666, 0.8573, 0.02666, 0.8572, 0.02666, 0.8577, 0.02666, 0.8579, 0.02666, 0.8579, 0.02666, 0.8577, 0.02666, 0.8564, 0.02666, 0.8566, 0.02666, 0.8566, 0.02666, 0.8564, 0.02666, 0.8583, 0.02666, 0.8585, 0.02666, 0.8585, 0.02666, 0.8583, 0.02666, 0.8575, 0.02666, 0.8577, 0.02666, 0.8577, 0.02666, 0.8575, 0.02666, 0.8581, 0.02666, 0.8583, 0.02666, 0.8583, 0.02666, 0.8581, 0.02666, 0.8568, 0.02666, 0.857, 0.02666, 0.857, 0.02666, 0.8568, 0.02666, 0.8573, 0.02666, 0.8575, 0.02666, 0.8575, 0.02666, 0.8573, 0.02666, 0.8579, 0.02666, 0.8581, 0.02666, 0.8581, 0.02666, 0.8579, 0.02666, 0.8566, 0.02666, 0.8568, 0.02666, 0.8568, 0.02666, 0.8566, 0.02666, 0.8585, 0.02666, 0.8587, 0.02666, 0.8587, 0.02666, 0.8585, 0.02666, 0.8572, 0.02666, 0.8573, 0.02666, 0.8573, 0.02666, 0.8572, 0.02666, 0.8577, 0.02666, 0.8579, 0.02666, 0.8579, 0.02666, 0.8577, 0.02666, 0.8564, 0.02666, 0.8566, 0.02666, 0.8566, 0.02666, 0.8564, 0.02666, 0.8583, 0.02666, 0.8585, 0.02666, 0.8585, 0.02666, 0.8583, 0.02666, 0.8572, 0.02537, 0.857, 0.02544, 0.8567, 0.02537, 0.8565, 0.02516, 0.8564, 0.02487, 0.8565, 0.02458, 0.8567, 0.02437, 0.857, 0.0243, 0.8572, 0.02437, 0.8574, 0.02458, 0.8575, 0.02487, 0.8574, 0.02516, 0.857, 0.02666, 0.8572, 0.02666, 0.8572, 0.02666, 0.857, 0.02666, 0.8575, 0.02666, 0.8577, 0.02666, 0.8577, 0.02666, 0.8575, 0.02666, 0.8581, 0.02666, 0.8583, 0.02666, 0.8583, 0.02666, 0.8581, 0.02666, 0.8568, 0.02666, 0.857, 0.02666, 0.857, 0.02666, 0.8568, 0.02666, 0.8573, 0.02666, 0.8575, 0.02666, 0.8575, 0.02666, 0.8573, 0.02666, 0.8579, 0.02666, 0.8581, 0.02666, 0.8581, 0.02666, 0.8579, 0.02666, 0.8566, 0.02666, 0.8568, 0.02666, 0.8568, 0.02666, 0.8566, 0.02666, 0.8585, 0.02666, 0.8587, 0.02666, 0.8587, 0.02666, 0.8585, 0.02666, 0.8572, 0.02666, 0.8573, 0.02666, 0.8573, 0.02666, 0.8572, 0.02666, 0.8577, 0.02666, 0.8579, 0.02666, 0.8579, 0.02666, 0.8577, 0.02666, 0.8564, 0.02666, 0.8566, 0.02666, 0.8566, 0.02666, 0.8564, 0.02666, 0.8664, 0.04284, 0.8666, 0.04284, 0.8666, 0.04284, 0.8664, 0.04284, 0.8664, 0.04284, 0.8664, 0.04284, 0.8663, 0.04284, 0.8663, 0.04342, 0.8663, 0.044, 0.8663, 0.04342, 0.8663, 0.04284, 0.375, 0.25, 0.375, 0.0, 0.375, 0.0, 0.375, 0.25, 0.0, 0.0, 0.0, 0.0, 0.0, 0.0, 0.0, 0.0, 0.375, 0.875, 0.375, 0.75, 0.375, 0.75, 0.375, 0.875, 0.375, 0.875, 0.375, 0.75, 0.375, 0.75, 0.375, 0.875, 0.0, 0.0, 0.0, 0.0, 0.0, 0.0, 0.0, 0.0, 0.375, 0.75, 0.375, 0.5, 0.375, 0.5, 0.375, 0.75, 0.375, 0.25, 0.375, 0.0, 0.375, 0.0, 0.375, 0.25, 0.375, 1.0, 0.375, 0.875, 0.375, 0.875, 0.375, 1.0, 0.375, 0.875, 0.375, 0.75, 0.375, 0.75, 0.375, 0.875, 0.375, 0.375, 0.375, 0.25, 0.375, 0.25, 0.375, 0.375, 0.375, 0.5, 0.375, 0.375, 0.375, 0.375, 0.375, 0.5, 0.375, 0.75, 0.375, 0.5, 0.375, 0.5, 0.375, 0.75, 0.375, 0.75, 0.375, 0.5, 0.375, 0.5, 0.375, 0.75, 0.375, 0.5, 0.375, 0.375, 0.375, 0.375, 0.375, 0.5, 0.0, 0.0, 0.0, 0.0, 0.0, 0.0, 0.0, 0.0, 0.375, 0.375, 0.375, 0.25, 0.375, 0.25, 0.375, 0.375, 0.375, 1.0, 0.375, 0.875, 0.375, 0.875, 0.375, 1.0, 0.375, 1.0, 0.375, 0.875, 0.375, 0.875, 0.375, 1.0, 0.0, 0.0, 0.0, 0.0, 0.0, 0.0, 0.0, 0.0, 0.0, 0.0, 0.0, 0.0, 0.0, 0.0, 0.0, 0.0, 0.0, 0.0, 0.0, 0.0, 0.0, 0.0, 0.0, 0.0, 0.0, 0.0, 0.0, 0.0, 0.0, 0.0, 0.0, 0.0, 0.0, 0.0, 0.0, 0.0, 0.0, 0.0, 0.0, 0.0, 0.0, 0.0, 0.0, 0.0, 0.0, 0.0, 0.0, 0.0, 0.375, 0.25, 0.375, 0.0, 0.375, 0.0, 0.375, 0.25, 0.0, 0.0, 0.0, 0.0, 0.0, 0.0, 0.0, 0.0, 0.375, 0.5, 0.375, 0.375, 0.375, 0.375, 0.375, 0.5, 0.0, 0.0, 0.0, 0.0, 0.0, 0.0, 0.0, 0.0, 0.0, 0.0, 0.0, 0.0, 0.0, 0.0, 0.0, 0.0, 0.375, 0.375, 0.375, 0.25, 0.375, 0.25, 0.375, 0.375])
me_cube_002.materials.append(mat_mypalletecolors)
me_cube_002.materials.append(mat_equipment)
me_cube_002.use_remesh_fix_poles = True
me_cube_002.use_remesh_preserve_attributes = False
me_cube_002.use_mirror_vertex_groups = False
me_cube_002.update()

# ---- objects
ob_empty = bpy.data.objects.new('Empty', None)
ob_empty_001 = bpy.data.objects.new('Empty.001', None)
ob_cube_001 = bpy.data.objects.new('Cube.001', me_cube_002)

# ---- transforms, parenting, visibility, modifiers, constraints
ob_empty.location = (0.0, 4.605, 0.7111)
ob_empty.rotation_euler = (1.571, -0.0, 1.571)
ob_empty.scale = (4.08, 4.08, 4.08)
ob_empty.empty_display_type = 'IMAGE'
ob_empty.empty_display_size = 5.0
ob_empty.empty_image_depth = 'BACK'
ob_empty.show_empty_image_perspective = False
ob_empty.empty_image_side = 'FRONT'
ob_empty_001.location = (0.0, 0.0, 4.292)
ob_empty_001.rotation_euler = (1.571, -0.0, -0.0)
ob_empty_001.scale = (1.793, 1.793, 1.793)
ob_empty_001.empty_display_type = 'IMAGE'
ob_empty_001.empty_display_size = 5.0
ob_empty_001.empty_image_depth = 'BACK'
ob_empty_001.show_empty_image_perspective = False
ob_empty_001.empty_image_side = 'FRONT'
ob_cube_001.location = (0.0, 0.0, 0.0)
ob_cube_001.lineart.crease_threshold = 0.0

# ---- collection membership
col_collection.objects.link(ob_empty)
col_collection.objects.link(ob_empty_001)
col_collection.objects.link(ob_cube_001)

# ---- scene / render settings (as saved in the file)
scene.frame_start = 1; scene.frame_end = 250; scene.frame_set(0)
scene.render.engine = 'BLENDER_EEVEE_NEXT'
scene.cycles.use_denoising = False
scene.cycles.samples = 128
scene.cycles.sampling_pattern = 'TABULATED_SOBOL'
scene.cycles.use_adaptive_sampling = False
scene.cycles.use_light_tree = False
scene.view_settings.view_transform = 'Filmic'
bpy.context.view_layer.update()

# ---- added for rendering (the .blend has no active camera and no usable light): camera, sun
cam_auto = bpy.data.cameras.new('AutoCamera')
cam_auto.lens = 50.0
cam_auto.sensor_width = 36.0
cam_auto.clip_end = 1000.0
ob_auto_camera = bpy.data.objects.new('AutoCamera', cam_auto)
scene.collection.objects.link(ob_auto_camera)
ob_auto_camera.location = (1.60163, -2.1718, 2.16545)
ob_auto_camera.rotation_euler = (1.09748, -7.21219e-08, 0.694738)
scene.camera = ob_auto_camera
light_auto_sun = bpy.data.lights.new('AutoSun', 'SUN')
light_auto_sun.energy = 3.0
light_auto_sun.angle = 0.0523599
ob_auto_sun = bpy.data.objects.new('AutoSun', light_auto_sun)
scene.collection.objects.link(ob_auto_sun)
ob_auto_sun.rotation_euler = (0.872665, 0.174533, 0.523599)
bpy.context.view_layer.update()
